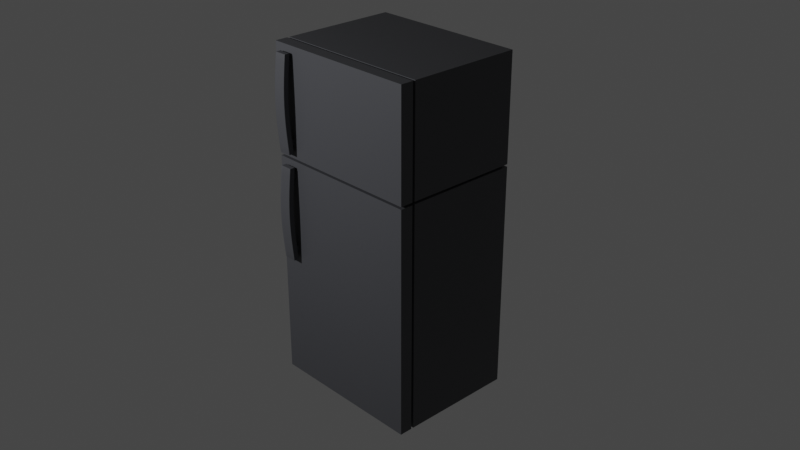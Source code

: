 # Source: kulkas.blend  (saved by Blender 2.90.8; exported with 4.5.12 LTS)
import bpy
from mathutils import Matrix  # noqa: F401  (used for matrix-valued properties, if any)

bpy.ops.wm.read_factory_settings(use_empty=True)
scene = bpy.context.scene
scene.name = 'Scene'

# ---- collections
col_collection = bpy.data.collections.new('Collection'); scene.collection.children.link(col_collection)

# ---- materials (node trees are filled in below, after node groups)
mat_material = bpy.data.materials.new('Material')
mat_material.alpha_threshold = 0.0
mat_material.use_transparent_shadow = False
mat_material.line_color = (0.0, 0.0, 0.0, 1.0)

# ---- material node trees
mat_material.use_nodes = True; mat_material.node_tree.nodes.clear()
_N = mat_material.node_tree.nodes; _L = mat_material.node_tree.links
n0 = _N.new('ShaderNodeOutputMaterial'); n0.name = 'Material Output'; n0.location = (300, 300)
n1 = _N.new('ShaderNodeBsdfPrincipled'); n1.name = 'Principled BSDF'; n1.location = (10, 300)
n1.distribution = 'GGX'
n1.subsurface_method = 'BURLEY'
n1.inputs[0].default_value = (0.06125, 0.06301, 0.07036, 1.0)
n1.inputs[2].default_value = 0.4
n1.inputs[3].default_value = 1.45
n1.inputs[27].default_value = (0.0, 0.0, 0.0, 1.0)
n1.inputs[28].default_value = 1.0
_L.new(n1.outputs[0], n0.inputs[0])
n0.is_active_output = True

# ---- world
world_world = bpy.data.worlds.new('World'); scene.world = world_world
world_world.use_nodes = True; world_world.node_tree.nodes.clear()
_N = world_world.node_tree.nodes; _L = world_world.node_tree.links
n0 = _N.new('ShaderNodeOutputWorld'); n0.name = 'World Output'; n0.location = (300, 300)
n1 = _N.new('ShaderNodeBackground'); n1.name = 'Background'; n1.location = (10, 300)
n1.inputs[0].default_value = (0.05088, 0.05088, 0.05088, 1.0)
_L.new(n1.outputs[0], n0.inputs[0])
n0.is_active_output = True
world_world.color = (0.05088, 0.05088, 0.05088)
world_world.use_sun_shadow = False
world_world.sun_shadow_jitter_overblur = 0.0

# ---- cameras
cam_camera = bpy.data.cameras.new('Camera')
cam_camera.clip_end = 100.0
cam_camera.ortho_scale = 7.314

# ---- lights
light_light = bpy.data.lights.new('Light', 'POINT')
light_light.transmission_factor = 0.0
light_light.energy = 1000.0
light_light.shadow_soft_size = 0.1
light_light.shadow_maximum_resolution = 0.006
light_light.use_absolute_resolution = True

# ---- meshes
me_cube = bpy.data.meshes.new('Cube')
me_cube.from_pydata([(1.0, 1.0, 1.0), (1.0, 1.0, -1.0), (0.938, -1.0, 0.938), (0.938, -1.0, -0.938), (-1.0, 1.0, 1.0), (-1.0, 1.0, -1.0), (-0.938, -1.0, 0.938), (-0.938, -1.0, -0.938), (-1.0, -1.0, -1.0), (-1.0, -1.0, 1.0), (1.0, -1.0, 1.0), (1.0, -1.0, -1.0), (-0.938, -1.056, -0.938), (-0.938, -1.056, 0.938), (0.938, -1.056, 0.938), (0.938, -1.056, -0.938)], [], [(0, 4, 9, 10), (2, 6, 13, 14), (8, 9, 4, 5), (5, 1, 11, 8), (1, 0, 10, 11), (5, 4, 0, 1), (7, 6, 9, 8), (2, 3, 11, 10), (6, 2, 10, 9), (3, 7, 8, 11), (15, 14, 13, 12), (6, 7, 12, 13), (7, 3, 15, 12), (3, 2, 14, 15)])
_uv = me_cube.uv_layers.new(name='UVMap')
_uv.uv.foreach_set('vector', [0.625, 0.5, 0.875, 0.5, 0.875, 0.75, 0.625, 0.75, 0.6173, 0.7577, 0.6173, 0.9923, 0.6173, 0.9923, 0.6173, 0.7577, 0.375, 0.0, 0.625, 0.0, 0.625, 0.25, 0.375, 0.25, 0.125, 0.5, 0.375, 0.5, 0.375, 0.75, 0.125, 0.75, 0.375, 0.5, 0.625, 0.5, 0.625, 0.75, 0.375, 0.75, 0.375, 0.25, 0.625, 0.25, 0.625, 0.5, 0.375, 0.5, 0.3827, 0.9923, 0.6173, 0.9923, 0.625, 1.0, 0.375, 1.0, 0.6173, 0.7577, 0.3827, 0.7577, 0.375, 0.75, 0.625, 0.75, 0.6173, 0.9923, 0.6173, 0.7577, 0.625, 0.75, 0.625, 1.0, 0.3827, 0.7577, 0.3827, 0.9923, 0.375, 1.0, 0.375, 0.75, 0.3827, 0.7577, 0.6173, 0.7577, 0.6173, 0.9923, 0.3827, 0.9923, 0.6173, 0.9923, 0.3827, 0.9923, 0.3827, 0.9923, 0.6173, 0.9923, 0.3827, 0.9923, 0.3827, 0.7577, 0.3827, 0.7577, 0.3827, 0.9923, 0.3827, 0.7577, 0.6173, 0.7577, 0.6173, 0.7577, 0.3827, 0.7577])
me_cube.materials.append(mat_material)
me_cube.use_remesh_preserve_volume = False
me_cube.use_remesh_preserve_attributes = False
me_cube.use_mirror_vertex_groups = False
me_cube.update()
me_cube_001 = bpy.data.meshes.new('Cube.001')
me_cube_001.from_pydata([(1.0, 1.0, 1.0), (0.952, 0.952, -1.0), (0.9599, -1.0, 0.9599), (0.952, -0.952, -1.0), (-1.0, 1.0, 1.0), (-0.952, 0.952, -1.0), (-0.9599, -1.0, 0.9599), (-0.952, -0.952, -1.0), (-1.0, 1.0, -1.0), (-0.9599, -1.0, -0.9599), (1.0, 1.0, -1.0), (0.9599, -1.0, -0.9599), (-0.952, 0.952, -1.06), (-0.952, -0.952, -1.06), (0.952, 0.952, -1.06), (0.952, -0.952, -1.06), (-1.0, -1.0, -1.0), (-1.0, -1.0, 1.0), (1.0, -1.0, 1.0), (1.0, -1.0, -1.0), (-0.9599, -1.068, -0.9599), (-0.9599, -1.068, 0.9599), (0.9599, -1.068, 0.9599), (0.9599, -1.068, -0.9599)], [], [(0, 4, 17, 18), (2, 6, 21, 22), (16, 17, 4, 8), (3, 7, 13, 15), (10, 0, 18, 19), (8, 4, 0, 10), (5, 7, 16, 8), (1, 5, 8, 10), (7, 3, 19, 16), (3, 1, 10, 19), (12, 14, 15, 13), (7, 5, 12, 13), (1, 3, 15, 14), (5, 1, 14, 12), (9, 6, 17, 16), (2, 11, 19, 18), (6, 2, 18, 17), (11, 9, 16, 19), (23, 22, 21, 20), (6, 9, 20, 21), (9, 11, 23, 20), (11, 2, 22, 23)])
_uv = me_cube_001.uv_layers.new(name='UVMap')
_uv.uv.foreach_set('vector', [0.625, 0.5, 0.875, 0.5, 0.875, 0.75, 0.625, 0.75, 0.62, 0.755, 0.62, 0.995, 0.62, 0.995, 0.62, 0.755, 0.375, 0.0, 0.625, 0.0, 0.625, 0.25, 0.375, 0.25, 0.369, 0.744, 0.131, 0.744, 0.131, 0.744, 0.369, 0.744, 0.375, 0.5, 0.625, 0.5, 0.625, 0.75, 0.375, 0.75, 0.375, 0.25, 0.625, 0.25, 0.625, 0.5, 0.375, 0.5, 0.131, 0.506, 0.131, 0.744, 0.125, 0.75, 0.125, 0.5, 0.369, 0.506, 0.131, 0.506, 0.125, 0.5, 0.375, 0.5, 0.131, 0.744, 0.369, 0.744, 0.375, 0.75, 0.125, 0.75, 0.369, 0.744, 0.369, 0.506, 0.375, 0.5, 0.375, 0.75, 0.131, 0.506, 0.369, 0.506, 0.369, 0.744, 0.131, 0.744, 0.131, 0.744, 0.131, 0.506, 0.131, 0.506, 0.131, 0.744, 0.369, 0.506, 0.369, 0.744, 0.369, 0.744, 0.369, 0.506, 0.131, 0.506, 0.369, 0.506, 0.369, 0.506, 0.131, 0.506, 0.38, 0.995, 0.62, 0.995, 0.625, 1.0, 0.375, 1.0, 0.62, 0.755, 0.38, 0.755, 0.375, 0.75, 0.625, 0.75, 0.62, 0.995, 0.62, 0.755, 0.625, 0.75, 0.625, 1.0, 0.38, 0.755, 0.38, 0.995, 0.375, 1.0, 0.375, 0.75, 0.38, 0.755, 0.62, 0.755, 0.62, 0.995, 0.38, 0.995, 0.62, 0.995, 0.38, 0.995, 0.38, 0.995, 0.62, 0.995, 0.38, 0.995, 0.38, 0.755, 0.38, 0.755, 0.38, 0.995, 0.38, 0.755, 0.62, 0.755, 0.62, 0.755, 0.38, 0.755])
me_cube_001.materials.append(mat_material)
me_cube_001.use_remesh_preserve_volume = False
me_cube_001.use_remesh_preserve_attributes = False
me_cube_001.use_mirror_vertex_groups = False
me_cube_001.update()
me_cube_002 = bpy.data.meshes.new('Cube.002')
me_cube_002.from_pydata([(1.0, 1.0, 1.0), (1.0, 1.0, -1.0), (1.0, -1.0, 1.0), (1.0, -1.0, -1.0), (-1.0, 1.0, 1.0), (-1.0, 1.0, -1.0), (-1.0, -1.0, 1.0), (-1.0, -1.0, -1.0)], [], [(0, 4, 6, 2), (3, 2, 6, 7), (7, 6, 4, 5), (5, 1, 3, 7), (1, 0, 2, 3), (5, 4, 0, 1)])
_uv = me_cube_002.uv_layers.new(name='UVMap')
_uv.uv.foreach_set('vector', [0.625, 0.5, 0.875, 0.5, 0.875, 0.75, 0.625, 0.75, 0.375, 0.75, 0.625, 0.75, 0.625, 1.0, 0.375, 1.0, 0.375, 0.0, 0.625, 0.0, 0.625, 0.25, 0.375, 0.25, 0.125, 0.5, 0.375, 0.5, 0.375, 0.75, 0.125, 0.75, 0.375, 0.5, 0.625, 0.5, 0.625, 0.75, 0.375, 0.75, 0.375, 0.25, 0.625, 0.25, 0.625, 0.5, 0.375, 0.5])
me_cube_002.materials.append(mat_material)
me_cube_002.use_remesh_preserve_volume = False
me_cube_002.use_remesh_preserve_attributes = False
me_cube_002.use_mirror_vertex_groups = False
me_cube_002.update()
me_cube_003 = bpy.data.meshes.new('Cube.003')
me_cube_003.from_pydata([(1.0, 1.0, 1.0), (1.0, 1.0, -1.0), (1.0, -1.0, 1.0), (1.0, -1.0, -1.0), (-1.0, 1.0, 1.0), (-1.0, 1.0, -1.0), (-1.0, -1.0, 1.0), (-1.0, -1.0, -1.0)], [], [(0, 4, 6, 2), (3, 2, 6, 7), (7, 6, 4, 5), (5, 1, 3, 7), (1, 0, 2, 3), (5, 4, 0, 1)])
_uv = me_cube_003.uv_layers.new(name='UVMap')
_uv.uv.foreach_set('vector', [0.625, 0.5, 0.875, 0.5, 0.875, 0.75, 0.625, 0.75, 0.375, 0.75, 0.625, 0.75, 0.625, 1.0, 0.375, 1.0, 0.375, 0.0, 0.625, 0.0, 0.625, 0.25, 0.375, 0.25, 0.125, 0.5, 0.375, 0.5, 0.375, 0.75, 0.125, 0.75, 0.375, 0.5, 0.625, 0.5, 0.625, 0.75, 0.375, 0.75, 0.375, 0.25, 0.625, 0.25, 0.625, 0.5, 0.375, 0.5])
me_cube_003.materials.append(mat_material)
me_cube_003.use_remesh_preserve_volume = False
me_cube_003.use_remesh_preserve_attributes = False
me_cube_003.use_mirror_vertex_groups = False
me_cube_003.update()
me_cube_004 = bpy.data.meshes.new('Cube.004')
me_cube_004.from_pydata([(-1.0, -1.923, -0.9993), (-1.0, -1.945, 1.001), (-1.0, 0.07283, -0.9993), (-1.0, 0.05064, 1.001), (1.0, -1.923, -0.9993), (1.0, -1.945, 1.001), (1.0, 0.07283, -0.9993), (1.0, 0.05064, 1.001), (-1.0, -2.226, 0.8599), (-1.0, -0.2299, 0.8599), (1.0, -0.2299, 0.8599), (1.0, -2.226, 0.8599), (-1.0, -0.4359, 0.7494), (1.0, -0.4359, 0.7494), (1.0, -2.433, 0.7494), (-1.0, -2.433, 0.7494), (-1.0, -0.2423, -0.8386), (1.0, -0.2423, -0.8386), (1.0, -2.238, -0.8386), (-1.0, -2.238, -0.8386), (-1.0, -2.433, -0.7325), (-1.0, -0.4359, -0.7325), (1.0, -0.4359, -0.7325), (1.0, -2.433, -0.7325), (-0.6389, 0.07283, -0.9993), (-0.6389, 0.05064, 1.001), (-0.6389, -1.923, -0.9993), (-0.6389, -1.945, 1.001), (-0.6389, -2.226, 0.8599), (-0.6389, -0.2299, 0.8599), (-0.6389, -0.4359, 0.7494), (-0.6389, -2.433, 0.7494), (-0.6389, -2.238, -0.8386), (-0.6389, -0.2423, -0.8386), (-0.6389, -2.433, -0.7325), (-0.6389, -0.4359, -0.7325), (0.6722, 0.05064, 1.001), (0.6722, -1.923, -0.9993), (0.6722, -0.2299, 0.8599), (0.6722, -0.4359, 0.7494), (0.6722, -0.2423, -0.8386), (0.6722, -0.4359, -0.7325), (0.6722, 0.07283, -0.9993), (0.6722, -1.945, 1.001), (0.6722, -2.226, 0.8599), (0.6722, -2.433, 0.7494), (0.6722, -2.238, -0.8386), (0.6722, -2.433, -0.7325), (-0.6389, 2.994, -0.733), (-0.6389, 3.186, -0.839), (-0.6389, 3.198, 0.8595), (-0.6389, 2.994, 0.7489), (0.6722, 3.198, 0.8595), (0.6722, 2.994, 0.7489), (0.6722, 3.186, -0.839), (0.6722, 2.994, -0.733), (-1.0, -2.758, 0.5531), (-1.0, -2.758, -0.5321), (-1.0, -2.988, 0.3741), (-1.0, -3.139, 0.1945), (-1.0, -3.193, 0.01413), (-1.0, -3.139, -0.1673), (-1.0, -2.988, -0.3494), (-1.0, -0.7582, -0.5321), (-1.0, -0.7582, 0.5531), (-1.0, -0.9878, -0.3494), (-1.0, -1.139, -0.1673), (-1.0, -1.193, 0.01413), (-1.0, -1.139, 0.1945), (-1.0, -0.9878, 0.3741), (1.0, -0.7582, -0.5321), (1.0, -0.7582, 0.5531), (1.0, -0.9878, -0.3494), (1.0, -1.139, -0.1673), (1.0, -1.193, 0.01413), (1.0, -1.139, 0.1945), (1.0, -0.9878, 0.3741), (1.0, -2.758, -0.5321), (1.0, -2.758, 0.5531), (1.0, -2.988, -0.3494), (1.0, -3.139, -0.1673), (1.0, -3.193, 0.01413), (1.0, -3.139, 0.1945), (1.0, -2.988, 0.3741), (-0.6389, -2.758, 0.5531), (-0.6389, -2.758, -0.5321), (-0.6389, -2.988, 0.3741), (-0.6389, -3.139, 0.1945), (-0.6389, -3.193, 0.01413), (-0.6389, -3.139, -0.1673), (-0.6389, -2.988, -0.3494), (-0.6389, -0.7582, -0.5321), (-0.6389, -0.7582, 0.5531), (-0.6389, -0.9878, -0.3494), (-0.6389, -1.139, -0.1673), (-0.6389, -1.193, 0.01413), (-0.6389, -1.139, 0.1945), (-0.6389, -0.9878, 0.3741), (0.6722, -2.758, 0.5531), (0.6722, -2.758, -0.5321), (0.6722, -2.988, 0.3741), (0.6722, -3.139, 0.1945), (0.6722, -3.193, 0.01413), (0.6722, -3.139, -0.1673), (0.6722, -2.988, -0.3494), (0.6722, -0.7582, 0.5531), (0.6722, -0.7582, -0.5321), (0.6722, -0.9878, 0.3741), (0.6722, -1.139, 0.1945), (0.6722, -1.193, 0.01413), (0.6722, -1.139, -0.1673), (0.6722, -0.9878, -0.3494), (0.9063, 0.05064, 1.001), (0.9063, -1.923, -0.9993), (0.9063, -0.2299, 0.8599), (0.9063, -0.4359, 0.7494), (0.9063, -0.2423, -0.8386), (0.9063, -0.4359, -0.7325), (0.9063, 0.07283, -0.9993), (0.9063, -1.945, 1.001), (0.9063, -2.226, 0.8599), (0.9063, -2.433, 0.7494), (0.9063, -2.238, -0.8386), (0.9063, -2.433, -0.7325), (0.9063, -2.758, 0.5531), (0.9063, -2.988, 0.3741), (0.9063, -3.139, 0.1945), (0.9063, -3.193, 0.01413), (0.9063, -3.139, -0.1673), (0.9063, -2.988, -0.3494), (0.9063, -2.758, -0.5321), (0.9063, -0.7582, 0.5531), (0.9063, -0.9878, 0.3741), (0.9063, -1.139, 0.1945), (0.9063, -1.193, 0.01413), (0.9063, -1.139, -0.1673), (0.9063, -0.9878, -0.3494), (0.9063, -0.7582, -0.5321), (-0.9484, 0.07283, -0.9993), (-0.9484, -1.945, 1.001), (-0.9484, -2.226, 0.8599), (-0.9484, -2.433, 0.7494), (-0.9484, -2.238, -0.8386), (-0.9484, -2.433, -0.7325), (-0.9484, 0.05064, 1.001), (-0.9484, -1.923, -0.9993), (-0.9484, -0.2299, 0.8599), (-0.9484, -0.4359, 0.7494), (-0.9484, -0.2423, -0.8386), (-0.9484, -0.4359, -0.7325), (-0.9484, -0.7582, 0.5531), (-0.9484, -0.9878, 0.3741), (-0.9484, -1.139, 0.1945), (-0.9484, -1.193, 0.01413), (-0.9484, -1.139, -0.1673), (-0.9484, -0.9878, -0.3494), (-0.9484, -0.7582, -0.5321), (-0.9484, -2.758, 0.5531), (-0.9484, -2.988, 0.3741), (-0.9484, -3.139, 0.1945), (-0.9484, -3.193, 0.01413), (-0.9484, -3.139, -0.1673), (-0.9484, -2.988, -0.3494), (-0.9484, -2.758, -0.5321), (-1.0, -1.678, -0.9993), (-1.0, -1.7, 1.001), (1.0, -1.678, -0.9993), (1.0, -1.7, 1.001), (1.0, -1.98, 0.8599), (-1.0, -1.98, 0.8599), (-1.0, -2.188, 0.7494), (1.0, -2.188, 0.7494), (1.0, -1.993, -0.8386), (-1.0, -1.993, -0.8386), (1.0, -2.188, -0.7325), (-1.0, -2.188, -0.7325), (-0.6389, -1.7, 1.001), (-0.6389, -1.678, -0.9993), (0.6722, -1.7, 1.001), (0.6722, -1.678, -0.9993), (1.0, -2.512, 0.5531), (1.0, -2.742, 0.3741), (1.0, -2.893, 0.1945), (1.0, -2.947, 0.01413), (1.0, -2.893, -0.1673), (1.0, -2.742, -0.3494), (1.0, -2.512, -0.5321), (-1.0, -2.512, 0.5531), (-1.0, -2.742, 0.3741), (-1.0, -2.893, 0.1945), (-1.0, -2.947, 0.01413), (-1.0, -2.893, -0.1673), (-1.0, -2.742, -0.3494), (-1.0, -2.512, -0.5321), (0.9063, -1.7, 1.001), (0.9063, -1.678, -0.9993), (-0.9484, -1.678, -0.9993), (-0.9484, -1.7, 1.001), (-1.0, -0.2291, 1.001), (1.0, -0.2069, -0.9993), (-1.0, -0.5096, 0.8599), (-1.0, -0.7158, 0.7494), (-1.0, -0.522, -0.8386), (-1.0, -0.7158, -0.7325), (1.0, -1.268, 0.3741), (1.0, -1.419, 0.1945), (1.0, -1.473, 0.01413), (1.0, -1.419, -0.1673), (1.0, -1.268, -0.3494), (1.0, -1.038, -0.5321), (-1.0, -1.038, 0.5531), (-1.0, -0.2069, -0.9993), (1.0, -0.2291, 1.001), (1.0, -0.5096, 0.8599), (1.0, -0.7158, 0.7494), (1.0, -0.522, -0.8386), (1.0, -0.7158, -0.7325), (-0.6389, -0.2291, 1.001), (-0.6389, -0.2069, -0.9993), (0.6722, -0.2291, 1.001), (0.6722, -0.2069, -0.9993), (1.0, -1.038, 0.5531), (-1.0, -1.268, 0.3741), (-1.0, -1.419, 0.1945), (-1.0, -1.473, 0.01413), (-1.0, -1.419, -0.1673), (-1.0, -1.268, -0.3494), (-1.0, -1.038, -0.5321), (0.9063, -0.2291, 1.001), (0.9063, -0.2069, -0.9993), (-0.9484, -0.2069, -0.9993), (-0.9484, -0.2291, 1.001), (-0.6389, 0.9134, 0.7492), (0.6722, 0.9134, 0.7492), (0.6722, 1.119, 0.8597), (-0.6389, 1.119, 0.8597), (0.6722, -0.3549, 0.7494), (0.6722, -0.1489, 0.8599), (-0.6389, -0.1489, 0.8599), (-0.6389, -0.3549, 0.7494), (-0.6389, 1.974, -0.7329), (-0.6389, 2.167, -0.8389), (0.6722, 2.167, -0.8389), (0.6722, 1.974, -0.7329), (-0.6389, -0.1772, -0.8386), (0.6722, -0.1772, -0.8386), (0.6722, -0.3707, -0.7326), (-0.6389, -0.3707, -0.7326)], [], [(200, 198, 3, 9), (114, 112, 7, 10), (168, 167, 5, 11), (140, 139, 1, 8), (195, 166, 4, 113), (197, 165, 1, 139), (141, 140, 8, 15), (171, 168, 11, 14), (115, 114, 10, 13), (201, 200, 9, 12), (143, 163, 57, 20), (123, 130, 99, 47), (174, 186, 77, 23), (203, 227, 63, 21), (145, 142, 19, 0), (166, 172, 18, 4), (118, 116, 17, 6), (211, 202, 16, 2), (142, 143, 20, 19), (172, 174, 23, 18), (116, 117, 22, 17), (202, 203, 21, 16), (148, 149, 35, 33), (46, 47, 34, 32), (138, 148, 33, 24), (37, 46, 32, 26), (35, 91, 106, 41), (117, 137, 70, 22), (147, 146, 29, 30), (45, 44, 28, 31), (178, 176, 27, 43), (196, 177, 26, 145), (44, 43, 27, 28), (146, 144, 25, 29), (120, 119, 43, 44), (194, 178, 43, 119), (121, 120, 44, 45), (47, 99, 85, 34), (113, 122, 46, 37), (122, 123, 47, 46), (234, 233, 53, 52), (24, 33, 40, 42), (233, 232, 51, 53), (177, 179, 37, 26), (29, 25, 36, 38), (49, 48, 55, 54), (51, 50, 52, 53), (241, 240, 48, 49), (242, 241, 49, 54), (235, 234, 52, 50), (243, 242, 54, 55), (240, 243, 55, 48), (232, 235, 50, 51), (92, 30, 39, 105), (124, 121, 45, 98), (150, 147, 30, 92), (98, 45, 31, 84), (149, 156, 91, 35), (131, 115, 13, 71), (180, 171, 14, 78), (210, 201, 12, 64), (92, 105, 107, 97), (97, 107, 108, 96), (96, 108, 109, 95), (95, 109, 110, 94), (94, 110, 111, 93), (93, 111, 106, 91), (124, 98, 100, 125), (125, 100, 101, 126), (126, 101, 102, 127), (127, 102, 103, 128), (128, 103, 104, 129), (129, 104, 99, 130), (150, 92, 97, 151), (151, 97, 96, 152), (152, 96, 95, 153), (153, 95, 94, 154), (154, 94, 93, 155), (155, 93, 91, 156), (98, 84, 86, 100), (100, 86, 87, 101), (101, 87, 88, 102), (102, 88, 89, 103), (103, 89, 90, 104), (104, 90, 85, 99), (157, 56, 58, 158), (158, 58, 59, 159), (159, 59, 60, 160), (160, 60, 61, 161), (161, 61, 62, 162), (162, 62, 57, 163), (180, 78, 83, 181), (181, 83, 82, 182), (182, 82, 81, 183), (183, 81, 80, 184), (184, 80, 79, 185), (185, 79, 77, 186), (131, 71, 76, 132), (132, 76, 75, 133), (133, 75, 74, 134), (134, 74, 73, 135), (135, 73, 72, 136), (136, 72, 70, 137), (210, 64, 69, 222), (222, 69, 68, 223), (223, 68, 67, 224), (224, 67, 66, 225), (225, 66, 65, 226), (226, 65, 63, 227), (157, 141, 15, 56), (111, 136, 137, 106), (110, 135, 136, 111), (109, 134, 135, 110), (108, 133, 134, 109), (107, 132, 133, 108), (105, 131, 132, 107), (79, 129, 130, 77), (80, 128, 129, 79), (81, 127, 128, 80), (82, 126, 127, 81), (83, 125, 126, 82), (78, 124, 125, 83), (105, 39, 115, 131), (78, 14, 121, 124), (18, 23, 123, 122), (4, 18, 122, 113), (14, 11, 120, 121), (167, 194, 119, 5), (11, 5, 119, 120), (41, 106, 137, 117), (40, 41, 117, 116), (42, 40, 116, 118), (23, 77, 130, 123), (39, 38, 114, 115), (179, 195, 113, 37), (38, 36, 112, 114), (84, 31, 141, 157), (90, 162, 163, 85), (89, 161, 162, 90), (88, 160, 161, 89), (87, 159, 160, 88), (86, 158, 159, 87), (84, 157, 158, 86), (65, 155, 156, 63), (66, 154, 155, 65), (67, 153, 154, 66), (68, 152, 153, 67), (69, 151, 152, 68), (64, 150, 151, 69), (21, 63, 156, 149), (64, 12, 147, 150), (9, 3, 144, 146), (164, 196, 145, 0), (12, 9, 146, 147), (2, 16, 148, 138), (16, 21, 149, 148), (32, 34, 143, 142), (26, 32, 142, 145), (34, 85, 163, 143), (31, 28, 140, 141), (176, 197, 139, 27), (28, 27, 139, 140), (217, 231, 197, 176), (211, 230, 196, 164), (220, 229, 195, 179), (212, 228, 194, 167), (62, 192, 193, 57), (61, 191, 192, 62), (60, 190, 191, 61), (59, 189, 190, 60), (58, 188, 189, 59), (56, 187, 188, 58), (208, 185, 186, 209), (207, 184, 185, 208), (206, 183, 184, 207), (205, 182, 183, 206), (204, 181, 182, 205), (221, 180, 181, 204), (56, 15, 170, 187), (221, 214, 171, 180), (218, 220, 179, 177), (228, 219, 178, 194), (230, 218, 177, 196), (219, 217, 176, 178), (19, 20, 175, 173), (215, 216, 174, 172), (0, 19, 173, 164), (199, 215, 172, 166), (20, 57, 193, 175), (216, 209, 186, 174), (15, 8, 169, 170), (214, 213, 168, 171), (231, 198, 165, 197), (229, 199, 166, 195), (213, 212, 167, 168), (8, 1, 165, 169), (10, 7, 212, 213), (118, 6, 199, 229), (144, 3, 198, 231), (13, 10, 213, 214), (22, 70, 209, 216), (6, 17, 215, 199), (17, 22, 216, 215), (36, 25, 217, 219), (138, 24, 218, 230), (112, 36, 219, 228), (24, 42, 220, 218), (71, 13, 214, 221), (71, 221, 204, 76), (76, 204, 205, 75), (75, 205, 206, 74), (74, 206, 207, 73), (73, 207, 208, 72), (72, 208, 209, 70), (7, 112, 228, 212), (42, 118, 229, 220), (2, 138, 230, 211), (25, 144, 231, 217), (192, 226, 227, 193), (191, 225, 226, 192), (190, 224, 225, 191), (189, 223, 224, 190), (188, 222, 223, 189), (187, 210, 222, 188), (187, 170, 201, 210), (173, 175, 203, 202), (164, 173, 202, 211), (175, 193, 227, 203), (170, 169, 200, 201), (169, 165, 198, 200), (239, 238, 235, 232), (238, 237, 234, 235), (236, 239, 232, 233), (237, 236, 233, 234), (38, 39, 236, 237), (39, 30, 239, 236), (29, 38, 237, 238), (30, 29, 238, 239), (247, 246, 243, 240), (246, 245, 242, 243), (245, 244, 241, 242), (244, 247, 240, 241), (33, 35, 247, 244), (40, 33, 244, 245), (41, 40, 245, 246), (35, 41, 246, 247)])
me_cube_004.polygons.foreach_set('use_smooth', [True] * 246)
_uv = me_cube_004.uv_layers.new(name='UVMap')
_uv.uv.foreach_set('vector', [0.6073, 0.215, 0.625, 0.215, 0.625, 0.25, 0.6073, 0.25, 0.6073, 0.4883, 0.625, 0.4883, 0.625, 0.5, 0.6073, 0.5, 0.6073, 0.7192, 0.625, 0.7192, 0.625, 0.75, 0.6073, 0.75, 0.6073, 0.9936, 0.625, 0.9936, 0.625, 1.0, 0.6073, 1.0, 0.3633, 0.7192, 0.375, 0.7192, 0.375, 0.75, 0.3633, 0.75, 0.8686, 0.7192, 0.875, 0.7192, 0.875, 0.75, 0.8686, 0.75, 0.5933, 0.9936, 0.6073, 0.9936, 0.6073, 1.0, 0.5933, 1.0, 0.5933, 0.7192, 0.6073, 0.7192, 0.6073, 0.75, 0.5933, 0.75, 0.5933, 0.4883, 0.6073, 0.4883, 0.6073, 0.5, 0.5933, 0.5, 0.5933, 0.215, 0.6073, 0.215, 0.6073, 0.25, 0.5933, 0.25, 0.4081, 0.9936, 0.4329, 0.9936, 0.4329, 1.0, 0.4081, 1.0, 0.4081, 0.7617, 0.4329, 0.7617, 0.4329, 0.791, 0.4081, 0.791, 0.4081, 0.7192, 0.4329, 0.7192, 0.4329, 0.75, 0.4081, 0.75, 0.4081, 0.215, 0.4329, 0.215, 0.4329, 0.25, 0.4081, 0.25, 0.375, 0.9936, 0.3949, 0.9936, 0.3949, 1.0, 0.375, 1.0, 0.375, 0.7192, 0.3949, 0.7192, 0.3949, 0.75, 0.375, 0.75, 0.375, 0.4883, 0.3949, 0.4883, 0.3949, 0.5, 0.375, 0.5, 0.375, 0.215, 0.3949, 0.215, 0.3949, 0.25, 0.375, 0.25, 0.3949, 0.9936, 0.4081, 0.9936, 0.4081, 1.0, 0.3949, 1.0, 0.3949, 0.7192, 0.4081, 0.7192, 0.4081, 0.75, 0.3949, 0.75, 0.3949, 0.4883, 0.4081, 0.4883, 0.4081, 0.5, 0.3949, 0.5, 0.3949, 0.215, 0.4081, 0.215, 0.4081, 0.25, 0.3949, 0.25, 0.3949, 0.2564, 0.4081, 0.2564, 0.4081, 0.2951, 0.3949, 0.2951, 0.3949, 0.791, 0.4081, 0.791, 0.4081, 0.9549, 0.3949, 0.9549, 0.375, 0.2564, 0.3949, 0.2564, 0.3949, 0.2951, 0.375, 0.2951, 0.375, 0.791, 0.3949, 0.791, 0.3949, 0.9549, 0.375, 0.9549, 0.4081, 0.2951, 0.4329, 0.2951, 0.4329, 0.459, 0.4081, 0.459, 0.4081, 0.4883, 0.4329, 0.4883, 0.4329, 0.5, 0.4081, 0.5, 0.5933, 0.2564, 0.6073, 0.2564, 0.6073, 0.2951, 0.5933, 0.2951, 0.5933, 0.791, 0.6073, 0.791, 0.6073, 0.9549, 0.5933, 0.9549, 0.666, 0.7192, 0.8299, 0.7192, 0.8299, 0.75, 0.666, 0.75, 0.1314, 0.7192, 0.1701, 0.7192, 0.1701, 0.75, 0.1314, 0.75, 0.6073, 0.791, 0.625, 0.791, 0.625, 0.9549, 0.6073, 0.9549, 0.6073, 0.2564, 0.625, 0.2564, 0.625, 0.2951, 0.6073, 0.2951, 0.6073, 0.7617, 0.625, 0.7617, 0.625, 0.791, 0.6073, 0.791, 0.6367, 0.7192, 0.666, 0.7192, 0.666, 0.75, 0.6367, 0.75, 0.5933, 0.7617, 0.6073, 0.7617, 0.6073, 0.791, 0.5933, 0.791, 0.4081, 0.791, 0.4329, 0.791, 0.4329, 0.9549, 0.4081, 0.9549, 0.375, 0.7617, 0.3949, 0.7617, 0.3949, 0.791, 0.375, 0.791, 0.3949, 0.7617, 0.4081, 0.7617, 0.4081, 0.791, 0.3949, 0.791, 0.6073, 0.459, 0.5933, 0.459, 0.5933, 0.459, 0.6073, 0.459, 0.375, 0.2951, 0.3949, 0.2951, 0.3949, 0.459, 0.375, 0.459, 0.5933, 0.459, 0.5933, 0.2951, 0.5933, 0.2951, 0.5933, 0.459, 0.1701, 0.7192, 0.334, 0.7192, 0.334, 0.75, 0.1701, 0.75, 0.6073, 0.2951, 0.625, 0.2951, 0.625, 0.459, 0.6073, 0.459, 0.3949, 0.2951, 0.4081, 0.2951, 0.4081, 0.459, 0.3949, 0.459, 0.5933, 0.2951, 0.6073, 0.2951, 0.6073, 0.459, 0.5933, 0.459, 0.3949, 0.2951, 0.4081, 0.2951, 0.4081, 0.2951, 0.3949, 0.2951, 0.3949, 0.459, 0.3949, 0.2951, 0.3949, 0.2951, 0.3949, 0.459, 0.6073, 0.2951, 0.6073, 0.459, 0.6073, 0.459, 0.6073, 0.2951, 0.4081, 0.459, 0.3949, 0.459, 0.3949, 0.459, 0.4081, 0.459, 0.4081, 0.2951, 0.4081, 0.459, 0.4081, 0.459, 0.4081, 0.2951, 0.5933, 0.2951, 0.6073, 0.2951, 0.6073, 0.2951, 0.5933, 0.2951, 0.5685, 0.2951, 0.5933, 0.2951, 0.5933, 0.459, 0.5685, 0.459, 0.5685, 0.7617, 0.5933, 0.7617, 0.5933, 0.791, 0.5685, 0.791, 0.5685, 0.2564, 0.5933, 0.2564, 0.5933, 0.2951, 0.5685, 0.2951, 0.5685, 0.791, 0.5933, 0.791, 0.5933, 0.9549, 0.5685, 0.9549, 0.4081, 0.2564, 0.4329, 0.2564, 0.4329, 0.2951, 0.4081, 0.2951, 0.5685, 0.4883, 0.5933, 0.4883, 0.5933, 0.5, 0.5685, 0.5, 0.5685, 0.7192, 0.5933, 0.7192, 0.5933, 0.75, 0.5685, 0.75, 0.5685, 0.215, 0.5933, 0.215, 0.5933, 0.25, 0.5685, 0.25, 0.5685, 0.2951, 0.5685, 0.459, 0.5459, 0.459, 0.5459, 0.2951, 0.5459, 0.2951, 0.5459, 0.459, 0.5233, 0.459, 0.5233, 0.2951, 0.5233, 0.2951, 0.5233, 0.459, 0.5007, 0.459, 0.5007, 0.2951, 0.5007, 0.2951, 0.5007, 0.459, 0.4781, 0.459, 0.4781, 0.2951, 0.4781, 0.2951, 0.4781, 0.459, 0.4555, 0.459, 0.4555, 0.2951, 0.4555, 0.2951, 0.4555, 0.459, 0.4329, 0.459, 0.4329, 0.2951, 0.5685, 0.7617, 0.5685, 0.791, 0.5459, 0.791, 0.5459, 0.7617, 0.5459, 0.7617, 0.5459, 0.791, 0.5233, 0.791, 0.5233, 0.7617, 0.5233, 0.7617, 0.5233, 0.791, 0.5007, 0.791, 0.5007, 0.7617, 0.5007, 0.7617, 0.5007, 0.791, 0.4781, 0.791, 0.4781, 0.7617, 0.4781, 0.7617, 0.4781, 0.791, 0.4555, 0.791, 0.4555, 0.7617, 0.4555, 0.7617, 0.4555, 0.791, 0.4329, 0.791, 0.4329, 0.7617, 0.5685, 0.2564, 0.5685, 0.2951, 0.5459, 0.2951, 0.5459, 0.2564, 0.5459, 0.2564, 0.5459, 0.2951, 0.5233, 0.2951, 0.5233, 0.2564, 0.5233, 0.2564, 0.5233, 0.2951, 0.5007, 0.2951, 0.5007, 0.2564, 0.5007, 0.2564, 0.5007, 0.2951, 0.4781, 0.2951, 0.4781, 0.2564, 0.4781, 0.2564, 0.4781, 0.2951, 0.4555, 0.2951, 0.4555, 0.2564, 0.4555, 0.2564, 0.4555, 0.2951, 0.4329, 0.2951, 0.4329, 0.2564, 0.5685, 0.791, 0.5685, 0.9549, 0.5459, 0.9549, 0.5459, 0.791, 0.5459, 0.791, 0.5459, 0.9549, 0.5233, 0.9549, 0.5233, 0.791, 0.5233, 0.791, 0.5233, 0.9549, 0.5007, 0.9549, 0.5007, 0.791, 0.5007, 0.791, 0.5007, 0.9549, 0.4781, 0.9549, 0.4781, 0.791, 0.4781, 0.791, 0.4781, 0.9549, 0.4555, 0.9549, 0.4555, 0.791, 0.4555, 0.791, 0.4555, 0.9549, 0.4329, 0.9549, 0.4329, 0.791, 0.5685, 0.9936, 0.5685, 1.0, 0.5459, 1.0, 0.5459, 0.9936, 0.5459, 0.9936, 0.5459, 1.0, 0.5233, 1.0, 0.5233, 0.9936, 0.5233, 0.9936, 0.5233, 1.0, 0.5007, 1.0, 0.5007, 0.9936, 0.5007, 0.9936, 0.5007, 1.0, 0.4781, 1.0, 0.4781, 0.9936, 0.4781, 0.9936, 0.4781, 1.0, 0.4555, 1.0, 0.4555, 0.9936, 0.4555, 0.9936, 0.4555, 1.0, 0.4329, 1.0, 0.4329, 0.9936, 0.5685, 0.7192, 0.5685, 0.75, 0.5459, 0.75, 0.5459, 0.7192, 0.5459, 0.7192, 0.5459, 0.75, 0.5233, 0.75, 0.5233, 0.7192, 0.5233, 0.7192, 0.5233, 0.75, 0.5007, 0.75, 0.5007, 0.7192, 0.5007, 0.7192, 0.5007, 0.75, 0.4781, 0.75, 0.4781, 0.7192, 0.4781, 0.7192, 0.4781, 0.75, 0.4555, 0.75, 0.4555, 0.7192, 0.4555, 0.7192, 0.4555, 0.75, 0.4329, 0.75, 0.4329, 0.7192, 0.5685, 0.4883, 0.5685, 0.5, 0.5459, 0.5, 0.5459, 0.4883, 0.5459, 0.4883, 0.5459, 0.5, 0.5233, 0.5, 0.5233, 0.4883, 0.5233, 0.4883, 0.5233, 0.5, 0.5007, 0.5, 0.5007, 0.4883, 0.5007, 0.4883, 0.5007, 0.5, 0.4781, 0.5, 0.4781, 0.4883, 0.4781, 0.4883, 0.4781, 0.5, 0.4555, 0.5, 0.4555, 0.4883, 0.4555, 0.4883, 0.4555, 0.5, 0.4329, 0.5, 0.4329, 0.4883, 0.5685, 0.215, 0.5685, 0.25, 0.5459, 0.25, 0.5459, 0.215, 0.5459, 0.215, 0.5459, 0.25, 0.5233, 0.25, 0.5233, 0.215, 0.5233, 0.215, 0.5233, 0.25, 0.5007, 0.25, 0.5007, 0.215, 0.5007, 0.215, 0.5007, 0.25, 0.4781, 0.25, 0.4781, 0.215, 0.4781, 0.215, 0.4781, 0.25, 0.4555, 0.25, 0.4555, 0.215, 0.4555, 0.215, 0.4555, 0.25, 0.4329, 0.25, 0.4329, 0.215, 0.5685, 0.9936, 0.5933, 0.9936, 0.5933, 1.0, 0.5685, 1.0, 0.4555, 0.459, 0.4555, 0.4883, 0.4329, 0.4883, 0.4329, 0.459, 0.4781, 0.459, 0.4781, 0.4883, 0.4555, 0.4883, 0.4555, 0.459, 0.5007, 0.459, 0.5007, 0.4883, 0.4781, 0.4883, 0.4781, 0.459, 0.5233, 0.459, 0.5233, 0.4883, 0.5007, 0.4883, 0.5007, 0.459, 0.5459, 0.459, 0.5459, 0.4883, 0.5233, 0.4883, 0.5233, 0.459, 0.5685, 0.459, 0.5685, 0.4883, 0.5459, 0.4883, 0.5459, 0.459, 0.4555, 0.75, 0.4555, 0.7617, 0.4329, 0.7617, 0.4329, 0.75, 0.4781, 0.75, 0.4781, 0.7617, 0.4555, 0.7617, 0.4555, 0.75, 0.5007, 0.75, 0.5007, 0.7617, 0.4781, 0.7617, 0.4781, 0.75, 0.5233, 0.75, 0.5233, 0.7617, 0.5007, 0.7617, 0.5007, 0.75, 0.5459, 0.75, 0.5459, 0.7617, 0.5233, 0.7617, 0.5233, 0.75, 0.5685, 0.75, 0.5685, 0.7617, 0.5459, 0.7617, 0.5459, 0.75, 0.5685, 0.459, 0.5933, 0.459, 0.5933, 0.4883, 0.5685, 0.4883, 0.5685, 0.75, 0.5933, 0.75, 0.5933, 0.7617, 0.5685, 0.7617, 0.3949, 0.75, 0.4081, 0.75, 0.4081, 0.7617, 0.3949, 0.7617, 0.375, 0.75, 0.3949, 0.75, 0.3949, 0.7617, 0.375, 0.7617, 0.5933, 0.75, 0.6073, 0.75, 0.6073, 0.7617, 0.5933, 0.7617, 0.625, 0.7192, 0.6367, 0.7192, 0.6367, 0.75, 0.625, 0.75, 0.6073, 0.75, 0.625, 0.75, 0.625, 0.7617, 0.6073, 0.7617, 0.4081, 0.459, 0.4329, 0.459, 0.4329, 0.4883, 0.4081, 0.4883, 0.3949, 0.459, 0.4081, 0.459, 0.4081, 0.4883, 0.3949, 0.4883, 0.375, 0.459, 0.3949, 0.459, 0.3949, 0.4883, 0.375, 0.4883, 0.4081, 0.75, 0.4329, 0.75, 0.4329, 0.7617, 0.4081, 0.7617, 0.5933, 0.459, 0.6073, 0.459, 0.6073, 0.4883, 0.5933, 0.4883, 0.334, 0.7192, 0.3633, 0.7192, 0.3633, 0.75, 0.334, 0.75, 0.6073, 0.459, 0.625, 0.459, 0.625, 0.4883, 0.6073, 0.4883, 0.5685, 0.9549, 0.5933, 0.9549, 0.5933, 0.9936, 0.5685, 0.9936, 0.4555, 0.9549, 0.4555, 0.9936, 0.4329, 0.9936, 0.4329, 0.9549, 0.4781, 0.9549, 0.4781, 0.9936, 0.4555, 0.9936, 0.4555, 0.9549, 0.5007, 0.9549, 0.5007, 0.9936, 0.4781, 0.9936, 0.4781, 0.9549, 0.5233, 0.9549, 0.5233, 0.9936, 0.5007, 0.9936, 0.5007, 0.9549, 0.5459, 0.9549, 0.5459, 0.9936, 0.5233, 0.9936, 0.5233, 0.9549, 0.5685, 0.9549, 0.5685, 0.9936, 0.5459, 0.9936, 0.5459, 0.9549, 0.4555, 0.25, 0.4555, 0.2564, 0.4329, 0.2564, 0.4329, 0.25, 0.4781, 0.25, 0.4781, 0.2564, 0.4555, 0.2564, 0.4555, 0.25, 0.5007, 0.25, 0.5007, 0.2564, 0.4781, 0.2564, 0.4781, 0.25, 0.5233, 0.25, 0.5233, 0.2564, 0.5007, 0.2564, 0.5007, 0.25, 0.5459, 0.25, 0.5459, 0.2564, 0.5233, 0.2564, 0.5233, 0.25, 0.5685, 0.25, 0.5685, 0.2564, 0.5459, 0.2564, 0.5459, 0.25, 0.4081, 0.25, 0.4329, 0.25, 0.4329, 0.2564, 0.4081, 0.2564, 0.5685, 0.25, 0.5933, 0.25, 0.5933, 0.2564, 0.5685, 0.2564, 0.6073, 0.25, 0.625, 0.25, 0.625, 0.2564, 0.6073, 0.2564, 0.125, 0.7192, 0.1314, 0.7192, 0.1314, 0.75, 0.125, 0.75, 0.5933, 0.25, 0.6073, 0.25, 0.6073, 0.2564, 0.5933, 0.2564, 0.375, 0.25, 0.3949, 0.25, 0.3949, 0.2564, 0.375, 0.2564, 0.3949, 0.25, 0.4081, 0.25, 0.4081, 0.2564, 0.3949, 0.2564, 0.3949, 0.9549, 0.4081, 0.9549, 0.4081, 0.9936, 0.3949, 0.9936, 0.375, 0.9549, 0.3949, 0.9549, 0.3949, 0.9936, 0.375, 0.9936, 0.4081, 0.9549, 0.4329, 0.9549, 0.4329, 0.9936, 0.4081, 0.9936, 0.5933, 0.9549, 0.6073, 0.9549, 0.6073, 0.9936, 0.5933, 0.9936, 0.8299, 0.7192, 0.8686, 0.7192, 0.8686, 0.75, 0.8299, 0.75, 0.6073, 0.9549, 0.625, 0.9549, 0.625, 0.9936, 0.6073, 0.9936, 0.8299, 0.535, 0.8686, 0.535, 0.8686, 0.7192, 0.8299, 0.7192, 0.125, 0.535, 0.1314, 0.535, 0.1314, 0.7192, 0.125, 0.7192, 0.334, 0.535, 0.3633, 0.535, 0.3633, 0.7192, 0.334, 0.7192, 0.625, 0.535, 0.6367, 0.535, 0.6367, 0.7192, 0.625, 0.7192, 0.4555, 0.0, 0.4555, 0.03075, 0.4329, 0.03075, 0.4329, 0.0, 0.4781, 0.0, 0.4781, 0.03075, 0.4555, 0.03075, 0.4555, 0.0, 0.5007, 0.0, 0.5007, 0.03075, 0.4781, 0.03075, 0.4781, 0.0, 0.5233, 0.0, 0.5233, 0.03075, 0.5007, 0.03075, 0.5007, 0.0, 0.5459, 0.0, 0.5459, 0.03075, 0.5233, 0.03075, 0.5233, 0.0, 0.5685, 0.0, 0.5685, 0.03075, 0.5459, 0.03075, 0.5459, 0.0, 0.4555, 0.535, 0.4555, 0.7192, 0.4329, 0.7192, 0.4329, 0.535, 0.4781, 0.535, 0.4781, 0.7192, 0.4555, 0.7192, 0.4555, 0.535, 0.5007, 0.535, 0.5007, 0.7192, 0.4781, 0.7192, 0.4781, 0.535, 0.5233, 0.535, 0.5233, 0.7192, 0.5007, 0.7192, 0.5007, 0.535, 0.5459, 0.535, 0.5459, 0.7192, 0.5233, 0.7192, 0.5233, 0.535, 0.5685, 0.535, 0.5685, 0.7192, 0.5459, 0.7192, 0.5459, 0.535, 0.5685, 0.0, 0.5933, 0.0, 0.5933, 0.03075, 0.5685, 0.03075, 0.5685, 0.535, 0.5933, 0.535, 0.5933, 0.7192, 0.5685, 0.7192, 0.1701, 0.535, 0.334, 0.535, 0.334, 0.7192, 0.1701, 0.7192, 0.6367, 0.535, 0.666, 0.535, 0.666, 0.7192, 0.6367, 0.7192, 0.1314, 0.535, 0.1701, 0.535, 0.1701, 0.7192, 0.1314, 0.7192, 0.666, 0.535, 0.8299, 0.535, 0.8299, 0.7192, 0.666, 0.7192, 0.3949, 0.0, 0.4081, 0.0, 0.4081, 0.03075, 0.3949, 0.03075, 0.3949, 0.535, 0.4081, 0.535, 0.4081, 0.7192, 0.3949, 0.7192, 0.375, 0.0, 0.3949, 0.0, 0.3949, 0.03075, 0.375, 0.03075, 0.375, 0.535, 0.3949, 0.535, 0.3949, 0.7192, 0.375, 0.7192, 0.4081, 0.0, 0.4329, 0.0, 0.4329, 0.03075, 0.4081, 0.03075, 0.4081, 0.535, 0.4329, 0.535, 0.4329, 0.7192, 0.4081, 0.7192, 0.5933, 0.0, 0.6073, 0.0, 0.6073, 0.03075, 0.5933, 0.03075, 0.5933, 0.535, 0.6073, 0.535, 0.6073, 0.7192, 0.5933, 0.7192, 0.8686, 0.535, 0.875, 0.535, 0.875, 0.7192, 0.8686, 0.7192, 0.3633, 0.535, 0.375, 0.535, 0.375, 0.7192, 0.3633, 0.7192, 0.6073, 0.535, 0.625, 0.535, 0.625, 0.7192, 0.6073, 0.7192, 0.6073, 0.0, 0.625, 0.0, 0.625, 0.03075, 0.6073, 0.03075, 0.6073, 0.5, 0.625, 0.5, 0.625, 0.535, 0.6073, 0.535, 0.3633, 0.5, 0.375, 0.5, 0.375, 0.535, 0.3633, 0.535, 0.8686, 0.5, 0.875, 0.5, 0.875, 0.535, 0.8686, 0.535, 0.5933, 0.5, 0.6073, 0.5, 0.6073, 0.535, 0.5933, 0.535, 0.4081, 0.5, 0.4329, 0.5, 0.4329, 0.535, 0.4081, 0.535, 0.375, 0.5, 0.3949, 0.5, 0.3949, 0.535, 0.375, 0.535, 0.3949, 0.5, 0.4081, 0.5, 0.4081, 0.535, 0.3949, 0.535, 0.666, 0.5, 0.8299, 0.5, 0.8299, 0.535, 0.666, 0.535, 0.1314, 0.5, 0.1701, 0.5, 0.1701, 0.535, 0.1314, 0.535, 0.6367, 0.5, 0.666, 0.5, 0.666, 0.535, 0.6367, 0.535, 0.1701, 0.5, 0.334, 0.5, 0.334, 0.535, 0.1701, 0.535, 0.5685, 0.5, 0.5933, 0.5, 0.5933, 0.535, 0.5685, 0.535, 0.5685, 0.5, 0.5685, 0.535, 0.5459, 0.535, 0.5459, 0.5, 0.5459, 0.5, 0.5459, 0.535, 0.5233, 0.535, 0.5233, 0.5, 0.5233, 0.5, 0.5233, 0.535, 0.5007, 0.535, 0.5007, 0.5, 0.5007, 0.5, 0.5007, 0.535, 0.4781, 0.535, 0.4781, 0.5, 0.4781, 0.5, 0.4781, 0.535, 0.4555, 0.535, 0.4555, 0.5, 0.4555, 0.5, 0.4555, 0.535, 0.4329, 0.535, 0.4329, 0.5, 0.625, 0.5, 0.6367, 0.5, 0.6367, 0.535, 0.625, 0.535, 0.334, 0.5, 0.3633, 0.5, 0.3633, 0.535, 0.334, 0.535, 0.125, 0.5, 0.1314, 0.5, 0.1314, 0.535, 0.125, 0.535, 0.8299, 0.5, 0.8686, 0.5, 0.8686, 0.535, 0.8299, 0.535, 0.4555, 0.03075, 0.4555, 0.215, 0.4329, 0.215, 0.4329, 0.03075, 0.4781, 0.03075, 0.4781, 0.215, 0.4555, 0.215, 0.4555, 0.03075, 0.5007, 0.03075, 0.5007, 0.215, 0.4781, 0.215, 0.4781, 0.03075, 0.5233, 0.03075, 0.5233, 0.215, 0.5007, 0.215, 0.5007, 0.03075, 0.5459, 0.03075, 0.5459, 0.215, 0.5233, 0.215, 0.5233, 0.03075, 0.5685, 0.03075, 0.5685, 0.215, 0.5459, 0.215, 0.5459, 0.03075, 0.5685, 0.03075, 0.5933, 0.03075, 0.5933, 0.215, 0.5685, 0.215, 0.3949, 0.03075, 0.4081, 0.03075, 0.4081, 0.215, 0.3949, 0.215, 0.375, 0.03075, 0.3949, 0.03075, 0.3949, 0.215, 0.375, 0.215, 0.4081, 0.03075, 0.4329, 0.03075, 0.4329, 0.215, 0.4081, 0.215, 0.5933, 0.03075, 0.6073, 0.03075, 0.6073, 0.215, 0.5933, 0.215, 0.6073, 0.03075, 0.625, 0.03075, 0.625, 0.215, 0.6073, 0.215, 0.5933, 0.2951, 0.6073, 0.2951, 0.6073, 0.2951, 0.5933, 0.2951, 0.6073, 0.2951, 0.6073, 0.459, 0.6073, 0.459, 0.6073, 0.2951, 0.5933, 0.459, 0.5933, 0.2951, 0.5933, 0.2951, 0.5933, 0.459, 0.6073, 0.459, 0.5933, 0.459, 0.5933, 0.459, 0.6073, 0.459, 0.6073, 0.459, 0.5933, 0.459, 0.5933, 0.459, 0.6073, 0.459, 0.5933, 0.459, 0.5933, 0.2951, 0.5933, 0.2951, 0.5933, 0.459, 0.6073, 0.2951, 0.6073, 0.459, 0.6073, 0.459, 0.6073, 0.2951, 0.5933, 0.2951, 0.6073, 0.2951, 0.6073, 0.2951, 0.5933, 0.2951, 0.4081, 0.2951, 0.4081, 0.459, 0.4081, 0.459, 0.4081, 0.2951, 0.4081, 0.459, 0.3949, 0.459, 0.3949, 0.459, 0.4081, 0.459, 0.3949, 0.459, 0.3949, 0.2951, 0.3949, 0.2951, 0.3949, 0.459, 0.3949, 0.2951, 0.4081, 0.2951, 0.4081, 0.2951, 0.3949, 0.2951, 0.3949, 0.2951, 0.4081, 0.2951, 0.4081, 0.2951, 0.3949, 0.2951, 0.3949, 0.459, 0.3949, 0.2951, 0.3949, 0.2951, 0.3949, 0.459, 0.4081, 0.459, 0.3949, 0.459, 0.3949, 0.459, 0.4081, 0.459, 0.4081, 0.2951, 0.4081, 0.459, 0.4081, 0.459, 0.4081, 0.2951])
me_cube_004.materials.append(mat_material)
me_cube_004.use_remesh_fix_poles = True
me_cube_004.use_remesh_preserve_attributes = False
me_cube_004.use_mirror_vertex_groups = False
me_cube_004.update()
me_cube_005 = bpy.data.meshes.new('Cube.005')
me_cube_005.from_pydata([(-1.0, -1.923, -0.9993), (-1.0, -1.945, 1.001), (-1.0, 0.07283, -0.9993), (-1.0, 0.05064, 1.001), (1.0, -1.923, -0.9993), (1.0, -1.945, 1.001), (1.0, 0.07283, -0.9993), (1.0, 0.05064, 1.001), (-1.0, -2.226, 0.8599), (-1.0, -0.2299, 0.8599), (1.0, -0.2299, 0.8599), (1.0, -2.226, 0.8599), (-1.0, -0.4359, 0.7494), (1.0, -0.4359, 0.7494), (1.0, -2.433, 0.7494), (-1.0, -2.433, 0.7494), (-1.0, -0.2423, -0.8386), (1.0, -0.2423, -0.8386), (1.0, -2.238, -0.8386), (-1.0, -2.238, -0.8386), (-1.0, -2.433, -0.7325), (-1.0, -0.4359, -0.7325), (1.0, -0.4359, -0.7325), (1.0, -2.433, -0.7325), (-0.6389, 0.07283, -0.9993), (-0.6389, 0.05064, 1.001), (-0.6389, -1.923, -0.9993), (-0.6389, -1.945, 1.001), (-0.6389, -2.226, 0.8599), (-0.6389, -0.2299, 0.8599), (-0.6389, -0.4359, 0.7494), (-0.6389, -2.433, 0.7494), (-0.6389, -2.238, -0.8386), (-0.6389, -0.2423, -0.8386), (-0.6389, -2.433, -0.7325), (-0.6389, -0.4359, -0.7325), (0.6722, 0.05064, 1.001), (0.6722, -1.923, -0.9993), (0.6722, -0.2299, 0.8599), (0.6722, -0.4359, 0.7494), (0.6722, -0.2423, -0.8386), (0.6722, -0.4359, -0.7325), (0.6722, 0.07283, -0.9993), (0.6722, -1.945, 1.001), (0.6722, -2.226, 0.8599), (0.6722, -2.433, 0.7494), (0.6722, -2.238, -0.8386), (0.6722, -2.433, -0.7325), (-0.6389, 2.994, -0.733), (-0.6389, 3.186, -0.839), (-0.6389, 3.198, 0.8595), (-0.6389, 2.994, 0.7489), (0.6722, 3.198, 0.8595), (0.6722, 2.994, 0.7489), (0.6722, 3.186, -0.839), (0.6722, 2.994, -0.733), (-1.0, -2.758, 0.5531), (-1.0, -2.758, -0.5321), (-1.0, -2.988, 0.3741), (-1.0, -3.139, 0.1945), (-1.0, -3.193, 0.01413), (-1.0, -3.139, -0.1673), (-1.0, -2.988, -0.3494), (-1.0, -0.7582, -0.5321), (-1.0, -0.7582, 0.5531), (-1.0, -0.9878, -0.3494), (-1.0, -1.139, -0.1673), (-1.0, -1.193, 0.01413), (-1.0, -1.139, 0.1945), (-1.0, -0.9878, 0.3741), (1.0, -0.7582, -0.5321), (1.0, -0.7582, 0.5531), (1.0, -0.9878, -0.3494), (1.0, -1.139, -0.1673), (1.0, -1.193, 0.01413), (1.0, -1.139, 0.1945), (1.0, -0.9878, 0.3741), (1.0, -2.758, -0.5321), (1.0, -2.758, 0.5531), (1.0, -2.988, -0.3494), (1.0, -3.139, -0.1673), (1.0, -3.193, 0.01413), (1.0, -3.139, 0.1945), (1.0, -2.988, 0.3741), (-0.6389, -2.758, 0.5531), (-0.6389, -2.758, -0.5321), (-0.6389, -2.988, 0.3741), (-0.6389, -3.139, 0.1945), (-0.6389, -3.193, 0.01413), (-0.6389, -3.139, -0.1673), (-0.6389, -2.988, -0.3494), (-0.6389, -0.7582, -0.5321), (-0.6389, -0.7582, 0.5531), (-0.6389, -0.9878, -0.3494), (-0.6389, -1.139, -0.1673), (-0.6389, -1.193, 0.01413), (-0.6389, -1.139, 0.1945), (-0.6389, -0.9878, 0.3741), (0.6722, -2.758, 0.5531), (0.6722, -2.758, -0.5321), (0.6722, -2.988, 0.3741), (0.6722, -3.139, 0.1945), (0.6722, -3.193, 0.01413), (0.6722, -3.139, -0.1673), (0.6722, -2.988, -0.3494), (0.6722, -0.7582, 0.5531), (0.6722, -0.7582, -0.5321), (0.6722, -0.9878, 0.3741), (0.6722, -1.139, 0.1945), (0.6722, -1.193, 0.01413), (0.6722, -1.139, -0.1673), (0.6722, -0.9878, -0.3494), (-1.0, 0.07283, -0.9993), (-1.0, -1.945, 1.001), (-1.0, -2.226, 0.8599), (-1.0, -2.433, 0.7494), (-1.0, -2.238, -0.8386), (-1.0, -2.433, -0.7325), (-1.0, 0.05064, 1.001), (-1.0, -1.923, -0.9993), (-1.0, -0.2299, 0.8599), (-1.0, -0.4359, 0.7494), (-1.0, -0.2423, -0.8386), (-1.0, -0.4359, -0.7325), (-1.0, -0.7582, 0.5531), (-1.0, -0.9878, 0.3741), (-1.0, -1.139, 0.1945), (-1.0, -1.193, 0.01413), (-1.0, -1.139, -0.1673), (-1.0, -0.9878, -0.3494), (-1.0, -0.7582, -0.5321), (-1.0, -2.758, 0.5531), (-1.0, -2.988, 0.3741), (-1.0, -3.139, 0.1945), (-1.0, -3.193, 0.01413), (-1.0, -3.139, -0.1673), (-1.0, -2.988, -0.3494), (-1.0, -2.758, -0.5321), (0.9851, 0.05064, 1.001), (0.9851, -1.923, -0.9993), (0.9851, -0.2299, 0.8599), (0.9851, -0.4359, 0.7494), (0.9851, -0.2423, -0.8386), (0.9851, -0.4359, -0.7325), (0.9851, 0.07283, -0.9993), (0.9851, -1.945, 1.001), (0.9851, -2.226, 0.8599), (0.9851, -2.433, 0.7494), (0.9851, -2.238, -0.8386), (0.9851, -2.433, -0.7325), (0.9851, -2.758, 0.5531), (0.9851, -2.988, 0.3741), (0.9851, -3.139, 0.1945), (0.9851, -3.193, 0.01413), (0.9851, -3.139, -0.1673), (0.9851, -2.988, -0.3494), (0.9851, -2.758, -0.5321), (0.9851, -0.7582, 0.5531), (0.9851, -0.9878, 0.3741), (0.9851, -1.139, 0.1945), (0.9851, -1.193, 0.01413), (0.9851, -1.139, -0.1673), (0.9851, -0.9878, -0.3494), (0.9851, -0.7582, -0.5321), (-1.0, -1.693, -0.9993), (-1.0, -1.715, 1.001), (1.0, -1.693, -0.9993), (1.0, -1.715, 1.001), (1.0, -1.995, 0.8599), (-1.0, -1.995, 0.8599), (-1.0, -2.203, 0.7494), (1.0, -2.203, 0.7494), (1.0, -2.008, -0.8386), (-1.0, -2.008, -0.8386), (1.0, -2.203, -0.7325), (-1.0, -2.203, -0.7325), (-0.6389, -1.715, 1.001), (-0.6389, -1.693, -0.9993), (0.6722, -1.715, 1.001), (0.6722, -1.693, -0.9993), (1.0, -2.527, 0.5531), (1.0, -2.757, 0.3741), (1.0, -2.908, 0.1945), (1.0, -2.962, 0.01413), (1.0, -2.908, -0.1673), (1.0, -2.757, -0.3494), (1.0, -2.527, -0.5321), (-1.0, -2.527, 0.5531), (-1.0, -2.757, 0.3741), (-1.0, -2.908, 0.1945), (-1.0, -2.962, 0.01413), (-1.0, -2.908, -0.1673), (-1.0, -2.757, -0.3494), (-1.0, -2.527, -0.5321), (-1.0, -1.693, -0.9993), (-1.0, -1.715, 1.001), (0.9851, -1.715, 1.001), (0.9851, -1.693, -0.9993), (-1.0, -0.08117, 1.001), (1.0, -0.05899, -0.9993), (-1.0, -0.3617, 0.8599), (-1.0, -0.5678, 0.7494), (-1.0, -0.3741, -0.8386), (-1.0, -0.5678, -0.7325), (1.0, -1.12, 0.3741), (1.0, -1.271, 0.1945), (1.0, -1.325, 0.01413), (1.0, -1.271, -0.1673), (1.0, -1.12, -0.3494), (1.0, -0.8903, -0.5321), (-1.0, -0.8903, 0.5531), (-1.0, -0.05899, -0.9993), (1.0, -0.08117, 1.001), (1.0, -0.3617, 0.8599), (1.0, -0.5678, 0.7494), (1.0, -0.3741, -0.8386), (1.0, -0.5678, -0.7325), (-0.6389, -0.08117, 1.001), (-0.6389, -0.05899, -0.9993), (0.6722, -0.08117, 1.001), (0.6722, -0.05899, -0.9993), (1.0, -0.8903, 0.5531), (-1.0, -1.12, 0.3741), (-1.0, -1.271, 0.1945), (-1.0, -1.325, 0.01413), (-1.0, -1.271, -0.1673), (-1.0, -1.12, -0.3494), (-1.0, -0.8903, -0.5321), (-1.0, -0.05899, -0.9993), (-1.0, -0.08117, 1.001), (0.9851, -0.08117, 1.001), (0.9851, -0.05899, -0.9993), (-0.6389, -0.3986, 0.7494), (0.6722, -0.3986, 0.7494), (0.6722, -0.1926, 0.8599), (-0.6389, -0.1926, 0.8599), (-0.6389, 1.666, 0.7491), (0.6722, 1.666, 0.7491), (0.6722, 1.871, 0.8597), (-0.6389, 1.871, 0.8597), (-0.6389, -0.3628, -0.7326), (-0.6389, -0.1693, -0.8386), (0.6722, -0.1693, -0.8386), (0.6722, -0.3628, -0.7326), (-0.6389, 1.892, -0.7328), (-0.6389, 2.084, -0.8389), (0.6722, 2.084, -0.8389), (0.6722, 1.892, -0.7328)], [], [(200, 198, 3, 9), (140, 138, 7, 10), (168, 167, 5, 11), (114, 113, 1, 8), (197, 166, 4, 139), (195, 165, 1, 113), (115, 114, 8, 15), (171, 168, 11, 14), (141, 140, 10, 13), (201, 200, 9, 12), (117, 137, 57, 20), (149, 156, 99, 47), (174, 186, 77, 23), (203, 227, 63, 21), (119, 116, 19, 0), (166, 172, 18, 4), (144, 142, 17, 6), (211, 202, 16, 2), (116, 117, 20, 19), (172, 174, 23, 18), (142, 143, 22, 17), (202, 203, 21, 16), (122, 123, 35, 33), (46, 47, 34, 32), (112, 122, 33, 24), (37, 46, 32, 26), (35, 91, 106, 41), (143, 163, 70, 22), (121, 120, 29, 30), (45, 44, 28, 31), (178, 176, 27, 43), (194, 177, 26, 119), (44, 43, 27, 28), (120, 118, 25, 29), (146, 145, 43, 44), (196, 178, 43, 145), (147, 146, 44, 45), (47, 99, 85, 34), (139, 148, 46, 37), (148, 149, 47, 46), (238, 237, 53, 52), (24, 33, 40, 42), (237, 236, 51, 53), (177, 179, 37, 26), (29, 25, 36, 38), (49, 48, 55, 54), (51, 50, 52, 53), (245, 244, 48, 49), (246, 245, 49, 54), (239, 238, 52, 50), (247, 246, 54, 55), (244, 247, 55, 48), (236, 239, 50, 51), (92, 30, 39, 105), (150, 147, 45, 98), (124, 121, 30, 92), (98, 45, 31, 84), (123, 130, 91, 35), (157, 141, 13, 71), (180, 171, 14, 78), (210, 201, 12, 64), (92, 105, 107, 97), (97, 107, 108, 96), (96, 108, 109, 95), (95, 109, 110, 94), (94, 110, 111, 93), (93, 111, 106, 91), (150, 98, 100, 151), (151, 100, 101, 152), (152, 101, 102, 153), (153, 102, 103, 154), (154, 103, 104, 155), (155, 104, 99, 156), (124, 92, 97, 125), (125, 97, 96, 126), (126, 96, 95, 127), (127, 95, 94, 128), (128, 94, 93, 129), (129, 93, 91, 130), (98, 84, 86, 100), (100, 86, 87, 101), (101, 87, 88, 102), (102, 88, 89, 103), (103, 89, 90, 104), (104, 90, 85, 99), (131, 56, 58, 132), (132, 58, 59, 133), (133, 59, 60, 134), (134, 60, 61, 135), (135, 61, 62, 136), (136, 62, 57, 137), (180, 78, 83, 181), (181, 83, 82, 182), (182, 82, 81, 183), (183, 81, 80, 184), (184, 80, 79, 185), (185, 79, 77, 186), (157, 71, 76, 158), (158, 76, 75, 159), (159, 75, 74, 160), (160, 74, 73, 161), (161, 73, 72, 162), (162, 72, 70, 163), (210, 64, 69, 222), (222, 69, 68, 223), (223, 68, 67, 224), (224, 67, 66, 225), (225, 66, 65, 226), (226, 65, 63, 227), (131, 115, 15, 56), (84, 31, 115, 131), (90, 136, 137, 85), (89, 135, 136, 90), (88, 134, 135, 89), (87, 133, 134, 88), (86, 132, 133, 87), (84, 131, 132, 86), (65, 129, 130, 63), (66, 128, 129, 65), (67, 127, 128, 66), (68, 126, 127, 67), (69, 125, 126, 68), (64, 124, 125, 69), (21, 63, 130, 123), (64, 12, 121, 124), (9, 3, 118, 120), (164, 194, 119, 0), (12, 9, 120, 121), (2, 16, 122, 112), (16, 21, 123, 122), (32, 34, 117, 116), (26, 32, 116, 119), (34, 85, 137, 117), (31, 28, 114, 115), (176, 195, 113, 27), (28, 27, 113, 114), (111, 162, 163, 106), (110, 161, 162, 111), (109, 160, 161, 110), (108, 159, 160, 109), (107, 158, 159, 108), (105, 157, 158, 107), (79, 155, 156, 77), (80, 154, 155, 79), (81, 153, 154, 80), (82, 152, 153, 81), (83, 151, 152, 82), (78, 150, 151, 83), (105, 39, 141, 157), (78, 14, 147, 150), (18, 23, 149, 148), (4, 18, 148, 139), (14, 11, 146, 147), (167, 196, 145, 5), (11, 5, 145, 146), (41, 106, 163, 143), (40, 41, 143, 142), (42, 40, 142, 144), (23, 77, 156, 149), (39, 38, 140, 141), (179, 197, 139, 37), (38, 36, 138, 140), (220, 231, 197, 179), (212, 230, 196, 167), (217, 229, 195, 176), (211, 228, 194, 164), (62, 192, 193, 57), (61, 191, 192, 62), (60, 190, 191, 61), (59, 189, 190, 60), (58, 188, 189, 59), (56, 187, 188, 58), (208, 185, 186, 209), (207, 184, 185, 208), (206, 183, 184, 207), (205, 182, 183, 206), (204, 181, 182, 205), (221, 180, 181, 204), (56, 15, 170, 187), (221, 214, 171, 180), (218, 220, 179, 177), (230, 219, 178, 196), (228, 218, 177, 194), (219, 217, 176, 178), (19, 20, 175, 173), (215, 216, 174, 172), (0, 19, 173, 164), (199, 215, 172, 166), (20, 57, 193, 175), (216, 209, 186, 174), (15, 8, 169, 170), (214, 213, 168, 171), (229, 198, 165, 195), (231, 199, 166, 197), (213, 212, 167, 168), (8, 1, 165, 169), (10, 7, 212, 213), (144, 6, 199, 231), (118, 3, 198, 229), (13, 10, 213, 214), (22, 70, 209, 216), (6, 17, 215, 199), (17, 22, 216, 215), (36, 25, 217, 219), (112, 24, 218, 228), (138, 36, 219, 230), (24, 42, 220, 218), (71, 13, 214, 221), (71, 221, 204, 76), (76, 204, 205, 75), (75, 205, 206, 74), (74, 206, 207, 73), (73, 207, 208, 72), (72, 208, 209, 70), (2, 112, 228, 211), (25, 118, 229, 217), (7, 138, 230, 212), (42, 144, 231, 220), (192, 226, 227, 193), (191, 225, 226, 192), (190, 224, 225, 191), (189, 223, 224, 190), (188, 222, 223, 189), (187, 210, 222, 188), (187, 170, 201, 210), (173, 175, 203, 202), (164, 173, 202, 211), (175, 193, 227, 203), (170, 169, 200, 201), (169, 165, 198, 200), (30, 29, 235, 232), (29, 38, 234, 235), (39, 30, 232, 233), (38, 39, 233, 234), (232, 235, 239, 236), (235, 234, 238, 239), (233, 232, 236, 237), (234, 233, 237, 238), (35, 41, 243, 240), (41, 40, 242, 243), (40, 33, 241, 242), (33, 35, 240, 241), (240, 243, 247, 244), (243, 242, 246, 247), (242, 241, 245, 246), (241, 240, 244, 245)])
me_cube_005.polygons.foreach_set('use_smooth', [True] * 246)
_uv = me_cube_005.uv_layers.new(name='UVMap')
_uv.uv.foreach_set('vector', [0.6073, 0.2335, 0.625, 0.2335, 0.625, 0.25, 0.6073, 0.25, 0.6073, 0.4981, 0.625, 0.4981, 0.625, 0.5, 0.6073, 0.5, 0.6073, 0.7212, 0.625, 0.7212, 0.625, 0.75, 0.6073, 0.75, 0.6073, 1.0, 0.625, 1.0, 0.625, 1.0, 0.6073, 1.0, 0.3731, 0.7212, 0.375, 0.7212, 0.375, 0.75, 0.3731, 0.75, 0.875, 0.7212, 0.875, 0.6731, 0.875, 0.75, 0.875, 0.75, 0.5933, 1.0, 0.6073, 1.0, 0.6073, 1.0, 0.5933, 1.0, 0.5933, 0.7212, 0.6073, 0.7212, 0.6073, 0.75, 0.5933, 0.75, 0.5933, 0.4981, 0.6073, 0.4981, 0.6073, 0.5, 0.5933, 0.5, 0.5933, 0.2335, 0.6073, 0.2335, 0.6073, 0.25, 0.5933, 0.25, 0.4081, 1.0, 0.4329, 1.0, 0.4329, 1.0, 0.4081, 1.0, 0.4081, 0.7519, 0.4329, 0.7519, 0.4329, 0.791, 0.4081, 0.791, 0.4081, 0.7212, 0.4329, 0.7212, 0.4329, 0.75, 0.4081, 0.75, 0.4081, 0.2335, 0.4329, 0.2335, 0.4329, 0.25, 0.4081, 0.25, 0.375, 1.0, 0.3949, 1.0, 0.3949, 1.0, 0.375, 1.0, 0.375, 0.7212, 0.3949, 0.7212, 0.3949, 0.75, 0.375, 0.75, 0.375, 0.4981, 0.3949, 0.4981, 0.3949, 0.5, 0.375, 0.5, 0.375, 0.2335, 0.3949, 0.2335, 0.3949, 0.25, 0.375, 0.25, 0.3949, 1.0, 0.4081, 1.0, 0.4081, 1.0, 0.3949, 1.0, 0.3949, 0.7212, 0.4081, 0.7212, 0.4081, 0.75, 0.3949, 0.75, 0.3949, 0.4981, 0.4081, 0.4981, 0.4081, 0.5, 0.3949, 0.5, 0.3949, 0.2335, 0.4081, 0.2335, 0.4081, 0.25, 0.3949, 0.25, 0.3949, 0.25, 0.4081, 0.25, 0.4081, 0.2951, 0.3949, 0.2951, 0.3949, 0.791, 0.4081, 0.791, 0.4081, 0.9549, 0.3949, 0.9549, 0.375, 0.25, 0.3949, 0.25, 0.3949, 0.2951, 0.375, 0.2951, 0.375, 0.791, 0.3949, 0.791, 0.3949, 0.9549, 0.375, 0.9549, 0.4081, 0.2951, 0.4329, 0.2951, 0.4329, 0.459, 0.4081, 0.459, 0.4081, 0.4981, 0.4329, 0.4981, 0.4329, 0.5, 0.4081, 0.5, 0.5933, 0.25, 0.6073, 0.25, 0.6073, 0.2951, 0.5933, 0.2951, 0.5933, 0.791, 0.6073, 0.791, 0.6073, 0.9549, 0.5933, 0.9549, 0.666, 0.7212, 0.8299, 0.7212, 0.8299, 0.75, 0.666, 0.75, 0.125, 0.7212, 0.1701, 0.7212, 0.1701, 0.75, 0.125, 0.75, 0.6073, 0.791, 0.625, 0.791, 0.625, 0.9549, 0.6073, 0.9549, 0.6073, 0.25, 0.625, 0.25, 0.625, 0.2951, 0.6073, 0.2951, 0.6073, 0.7519, 0.625, 0.7519, 0.625, 0.791, 0.6073, 0.791, 0.6269, 0.7212, 0.666, 0.7212, 0.666, 0.75, 0.6269, 0.75, 0.5933, 0.7519, 0.6073, 0.7519, 0.6073, 0.791, 0.5933, 0.791, 0.4081, 0.791, 0.4329, 0.791, 0.4329, 0.9549, 0.4081, 0.9549, 0.375, 0.7519, 0.3949, 0.7519, 0.3949, 0.791, 0.375, 0.791, 0.3949, 0.7519, 0.4081, 0.7519, 0.4081, 0.791, 0.3949, 0.791, 0.6073, 0.459, 0.5933, 0.459, 0.5933, 0.459, 0.6073, 0.459, 0.375, 0.2951, 0.3949, 0.2951, 0.3949, 0.459, 0.375, 0.459, 0.5933, 0.459, 0.5933, 0.2951, 0.5933, 0.2951, 0.5933, 0.459, 0.1701, 0.7212, 0.334, 0.7212, 0.334, 0.75, 0.1701, 0.75, 0.6073, 0.2951, 0.625, 0.2951, 0.625, 0.459, 0.6073, 0.459, 0.3949, 0.2951, 0.4081, 0.2951, 0.4081, 0.459, 0.3949, 0.459, 0.5933, 0.2951, 0.6073, 0.2951, 0.6073, 0.459, 0.5933, 0.459, 0.3949, 0.2951, 0.4081, 0.2951, 0.4081, 0.2951, 0.3949, 0.2951, 0.3949, 0.459, 0.3949, 0.2951, 0.3949, 0.2951, 0.3949, 0.459, 0.6073, 0.2951, 0.6073, 0.459, 0.6073, 0.459, 0.6073, 0.2951, 0.4081, 0.459, 0.3949, 0.459, 0.3949, 0.459, 0.4081, 0.459, 0.4081, 0.2951, 0.4081, 0.459, 0.4081, 0.459, 0.4081, 0.2951, 0.5933, 0.2951, 0.6073, 0.2951, 0.6073, 0.2951, 0.5933, 0.2951, 0.5685, 0.2951, 0.5933, 0.2951, 0.5933, 0.459, 0.5685, 0.459, 0.5685, 0.7519, 0.5933, 0.7519, 0.5933, 0.791, 0.5685, 0.791, 0.5685, 0.25, 0.5933, 0.25, 0.5933, 0.2951, 0.5685, 0.2951, 0.5685, 0.791, 0.5933, 0.791, 0.5933, 0.9549, 0.5685, 0.9549, 0.4081, 0.25, 0.4329, 0.25, 0.4329, 0.2951, 0.4081, 0.2951, 0.5685, 0.4981, 0.5933, 0.4981, 0.5933, 0.5, 0.5685, 0.5, 0.5685, 0.7212, 0.5933, 0.7212, 0.5933, 0.75, 0.5685, 0.75, 0.5685, 0.2335, 0.5933, 0.2335, 0.5933, 0.25, 0.5685, 0.25, 0.5685, 0.2951, 0.5685, 0.459, 0.5459, 0.459, 0.5459, 0.2951, 0.5459, 0.2951, 0.5459, 0.459, 0.5233, 0.459, 0.5233, 0.2951, 0.5233, 0.2951, 0.5233, 0.459, 0.5007, 0.459, 0.5007, 0.2951, 0.5007, 0.2951, 0.5007, 0.459, 0.4781, 0.459, 0.4781, 0.2951, 0.4781, 0.2951, 0.4781, 0.459, 0.4555, 0.459, 0.4555, 0.2951, 0.4555, 0.2951, 0.4555, 0.459, 0.4329, 0.459, 0.4329, 0.2951, 0.5685, 0.7519, 0.5685, 0.791, 0.5459, 0.791, 0.5459, 0.7519, 0.5459, 0.7519, 0.5459, 0.791, 0.5233, 0.791, 0.5233, 0.7519, 0.5233, 0.7519, 0.5233, 0.791, 0.5007, 0.791, 0.5007, 0.7519, 0.5007, 0.7519, 0.5007, 0.791, 0.4781, 0.791, 0.4781, 0.7519, 0.4781, 0.7519, 0.4781, 0.791, 0.4555, 0.791, 0.4555, 0.7519, 0.4555, 0.7519, 0.4555, 0.791, 0.4329, 0.791, 0.4329, 0.7519, 0.5685, 0.25, 0.5685, 0.2951, 0.5459, 0.2951, 0.5459, 0.25, 0.5459, 0.25, 0.5459, 0.2951, 0.5233, 0.2951, 0.5233, 0.25, 0.5233, 0.25, 0.5233, 0.2951, 0.5007, 0.2951, 0.5007, 0.25, 0.5007, 0.25, 0.5007, 0.2951, 0.4781, 0.2951, 0.4781, 0.25, 0.4781, 0.25, 0.4781, 0.2951, 0.4555, 0.2951, 0.4555, 0.25, 0.4555, 0.25, 0.4555, 0.2951, 0.4329, 0.2951, 0.4329, 0.25, 0.5685, 0.791, 0.5685, 0.9549, 0.5459, 0.9549, 0.5459, 0.791, 0.5459, 0.791, 0.5459, 0.9549, 0.5233, 0.9549, 0.5233, 0.791, 0.5233, 0.791, 0.5233, 0.9549, 0.5007, 0.9549, 0.5007, 0.791, 0.5007, 0.791, 0.5007, 0.9549, 0.4781, 0.9549, 0.4781, 0.791, 0.4781, 0.791, 0.4781, 0.9549, 0.4555, 0.9549, 0.4555, 0.791, 0.4555, 0.791, 0.4555, 0.9549, 0.4329, 0.9549, 0.4329, 0.791, 0.5685, 1.0, 0.5685, 1.0, 0.5459, 1.0, 0.5459, 1.0, 0.5459, 1.0, 0.5459, 1.0, 0.5233, 1.0, 0.5233, 1.0, 0.5233, 1.0, 0.5233, 1.0, 0.5007, 1.0, 0.5007, 1.0, 0.5007, 1.0, 0.5007, 1.0, 0.4781, 1.0, 0.4781, 1.0, 0.4781, 1.0, 0.4781, 1.0, 0.4555, 1.0, 0.4555, 1.0, 0.4555, 1.0, 0.4555, 1.0, 0.4329, 1.0, 0.4329, 1.0, 0.5685, 0.7212, 0.5685, 0.75, 0.5459, 0.75, 0.5459, 0.7212, 0.5459, 0.7212, 0.5459, 0.75, 0.5233, 0.75, 0.5233, 0.7212, 0.5233, 0.7212, 0.5233, 0.75, 0.5007, 0.75, 0.5007, 0.7212, 0.5007, 0.7212, 0.5007, 0.75, 0.4781, 0.75, 0.4781, 0.7212, 0.4781, 0.7212, 0.4781, 0.75, 0.4555, 0.75, 0.4555, 0.7212, 0.4555, 0.7212, 0.4555, 0.75, 0.4329, 0.75, 0.4329, 0.7212, 0.5685, 0.4981, 0.5685, 0.5, 0.5459, 0.5, 0.5459, 0.4981, 0.5459, 0.4981, 0.5459, 0.5, 0.5233, 0.5, 0.5233, 0.4981, 0.5233, 0.4981, 0.5233, 0.5, 0.5007, 0.5, 0.5007, 0.4981, 0.5007, 0.4981, 0.5007, 0.5, 0.4781, 0.5, 0.4781, 0.4981, 0.4781, 0.4981, 0.4781, 0.5, 0.4555, 0.5, 0.4555, 0.4981, 0.4555, 0.4981, 0.4555, 0.5, 0.4329, 0.5, 0.4329, 0.4981, 0.5685, 0.2335, 0.5685, 0.25, 0.5459, 0.25, 0.5459, 0.2335, 0.5459, 0.2335, 0.5459, 0.25, 0.5233, 0.25, 0.5233, 0.2335, 0.5233, 0.2335, 0.5233, 0.25, 0.5007, 0.25, 0.5007, 0.2335, 0.5007, 0.2335, 0.5007, 0.25, 0.4781, 0.25, 0.4781, 0.2335, 0.4781, 0.2335, 0.4781, 0.25, 0.4555, 0.25, 0.4555, 0.2335, 0.4555, 0.2335, 0.4555, 0.25, 0.4329, 0.25, 0.4329, 0.2335, 0.5685, 1.0, 0.5933, 1.0, 0.5933, 1.0, 0.5685, 1.0, 0.5685, 0.9549, 0.5933, 0.9549, 0.5933, 1.0, 0.5685, 1.0, 0.4555, 0.9549, 0.4555, 1.0, 0.4329, 1.0, 0.4329, 0.9549, 0.4781, 0.9549, 0.4781, 1.0, 0.4555, 1.0, 0.4555, 0.9549, 0.5007, 0.9549, 0.5007, 1.0, 0.4781, 1.0, 0.4781, 0.9549, 0.5233, 0.9549, 0.5233, 1.0, 0.5007, 1.0, 0.5007, 0.9549, 0.5459, 0.9549, 0.5459, 1.0, 0.5233, 1.0, 0.5233, 0.9549, 0.5685, 0.9549, 0.5685, 1.0, 0.5459, 1.0, 0.5459, 0.9549, 0.4555, 0.25, 0.4555, 0.25, 0.4329, 0.25, 0.4329, 0.25, 0.4781, 0.25, 0.4781, 0.25, 0.4555, 0.25, 0.4555, 0.25, 0.5007, 0.25, 0.5007, 0.25, 0.4781, 0.25, 0.4781, 0.25, 0.5233, 0.25, 0.5233, 0.25, 0.5007, 0.25, 0.5007, 0.25, 0.5459, 0.25, 0.5459, 0.25, 0.5233, 0.25, 0.5233, 0.25, 0.5685, 0.25, 0.5685, 0.25, 0.5459, 0.25, 0.5459, 0.25, 0.4081, 0.25, 0.4329, 0.25, 0.4329, 0.25, 0.4081, 0.25, 0.5685, 0.25, 0.5933, 0.25, 0.5933, 0.25, 0.5685, 0.25, 0.6073, 0.25, 0.625, 0.25, 0.625, 0.25, 0.6073, 0.25, 0.125, 0.7212, 0.125, 0.7212, 0.125, 0.75, 0.125, 0.75, 0.5933, 0.25, 0.6073, 0.25, 0.6073, 0.25, 0.5933, 0.25, 0.375, 0.25, 0.3949, 0.25, 0.3949, 0.25, 0.375, 0.25, 0.3949, 0.25, 0.4081, 0.25, 0.4081, 0.25, 0.3949, 0.25, 0.3949, 0.9549, 0.4081, 0.9549, 0.4081, 1.0, 0.3949, 1.0, 0.375, 0.9549, 0.3949, 0.9549, 0.3949, 1.0, 0.375, 1.0, 0.4081, 0.9549, 0.4329, 0.9549, 0.4329, 1.0, 0.4081, 1.0, 0.5933, 0.9549, 0.6073, 0.9549, 0.6073, 1.0, 0.5933, 1.0, 0.8299, 0.7212, 0.875, 0.7212, 0.875, 0.75, 0.8299, 0.75, 0.6073, 0.9549, 0.625, 0.9549, 0.625, 1.0, 0.6073, 1.0, 0.4555, 0.459, 0.4555, 0.4981, 0.4329, 0.4981, 0.4329, 0.459, 0.4781, 0.459, 0.4781, 0.4981, 0.4555, 0.4981, 0.4555, 0.459, 0.5007, 0.459, 0.5007, 0.4981, 0.4781, 0.4981, 0.4781, 0.459, 0.5233, 0.459, 0.5233, 0.4981, 0.5007, 0.4981, 0.5007, 0.459, 0.5459, 0.459, 0.5459, 0.4981, 0.5233, 0.4981, 0.5233, 0.459, 0.5685, 0.459, 0.5685, 0.4981, 0.5459, 0.4981, 0.5459, 0.459, 0.4555, 0.75, 0.4555, 0.7519, 0.4329, 0.7519, 0.4329, 0.75, 0.4781, 0.75, 0.4781, 0.7519, 0.4555, 0.7519, 0.4555, 0.75, 0.5007, 0.75, 0.5007, 0.7519, 0.4781, 0.7519, 0.4781, 0.75, 0.5233, 0.75, 0.5233, 0.7519, 0.5007, 0.7519, 0.5007, 0.75, 0.5459, 0.75, 0.5459, 0.7519, 0.5233, 0.7519, 0.5233, 0.75, 0.5685, 0.75, 0.5685, 0.7519, 0.5459, 0.7519, 0.5459, 0.75, 0.5685, 0.459, 0.5933, 0.459, 0.5933, 0.4981, 0.5685, 0.4981, 0.5685, 0.75, 0.5933, 0.75, 0.5933, 0.7519, 0.5685, 0.7519, 0.3949, 0.75, 0.4081, 0.75, 0.4081, 0.7519, 0.3949, 0.7519, 0.375, 0.75, 0.3949, 0.75, 0.3949, 0.7519, 0.375, 0.7519, 0.5933, 0.75, 0.6073, 0.75, 0.6073, 0.7519, 0.5933, 0.7519, 0.625, 0.7212, 0.6269, 0.7212, 0.6269, 0.75, 0.625, 0.75, 0.6073, 0.75, 0.625, 0.75, 0.625, 0.7519, 0.6073, 0.7519, 0.4081, 0.459, 0.4329, 0.459, 0.4329, 0.4981, 0.4081, 0.4981, 0.3949, 0.459, 0.4081, 0.459, 0.4081, 0.4981, 0.3949, 0.4981, 0.375, 0.459, 0.3949, 0.459, 0.3949, 0.4981, 0.375, 0.4981, 0.4081, 0.75, 0.4329, 0.75, 0.4329, 0.7519, 0.4081, 0.7519, 0.5933, 0.459, 0.6073, 0.459, 0.6073, 0.4981, 0.5933, 0.4981, 0.334, 0.7212, 0.3731, 0.7212, 0.3731, 0.75, 0.334, 0.75, 0.6073, 0.459, 0.625, 0.459, 0.625, 0.4981, 0.6073, 0.4981, 0.334, 0.5165, 0.3731, 0.5165, 0.3731, 0.7212, 0.334, 0.7212, 0.625, 0.5165, 0.6269, 0.5165, 0.6269, 0.7212, 0.625, 0.7212, 0.8299, 0.5165, 0.875, 0.5165, 0.875, 0.7212, 0.8299, 0.7212, 0.125, 0.5165, 0.125, 0.5165, 0.125, 0.7212, 0.125, 0.7212, 0.4555, 0.0, 0.4555, 0.02885, 0.4329, 0.02885, 0.4329, 0.0, 0.4781, 0.0, 0.4781, 0.02885, 0.4555, 0.02885, 0.4555, 0.0, 0.5007, 0.0, 0.5007, 0.02885, 0.4781, 0.02885, 0.4781, 0.0, 0.5233, 0.0, 0.5233, 0.02885, 0.5007, 0.02885, 0.5007, 0.0, 0.5459, 0.0, 0.5459, 0.02885, 0.5233, 0.02885, 0.5233, 0.0, 0.5685, 0.0, 0.5685, 0.02885, 0.5459, 0.02885, 0.5459, 0.0, 0.4555, 0.5165, 0.4555, 0.7212, 0.4329, 0.7212, 0.4329, 0.5165, 0.4781, 0.5165, 0.4781, 0.7212, 0.4555, 0.7212, 0.4555, 0.5165, 0.5007, 0.5165, 0.5007, 0.7212, 0.4781, 0.7212, 0.4781, 0.5165, 0.5233, 0.5165, 0.5233, 0.7212, 0.5007, 0.7212, 0.5007, 0.5165, 0.5459, 0.5165, 0.5459, 0.7212, 0.5233, 0.7212, 0.5233, 0.5165, 0.5685, 0.5165, 0.5685, 0.7212, 0.5459, 0.7212, 0.5459, 0.5165, 0.5685, 0.0, 0.5933, 0.0, 0.5933, 0.02885, 0.5685, 0.02885, 0.5685, 0.5165, 0.5933, 0.5165, 0.5933, 0.7212, 0.5685, 0.7212, 0.1701, 0.5165, 0.334, 0.5165, 0.334, 0.7212, 0.1701, 0.7212, 0.6269, 0.5165, 0.666, 0.5165, 0.666, 0.7212, 0.6269, 0.7212, 0.125, 0.5165, 0.1701, 0.5165, 0.1701, 0.7212, 0.125, 0.7212, 0.666, 0.5165, 0.8299, 0.5165, 0.8299, 0.7212, 0.666, 0.7212, 0.3949, 0.0, 0.4081, 0.0, 0.4081, 0.02885, 0.3949, 0.02885, 0.3949, 0.5165, 0.4081, 0.5165, 0.4081, 0.7212, 0.3949, 0.7212, 0.375, 0.0, 0.3949, 0.0, 0.3949, 0.02885, 0.375, 0.02885, 0.375, 0.5165, 0.3949, 0.5165, 0.3949, 0.7212, 0.375, 0.7212, 0.4081, 0.0, 0.4329, 0.0, 0.4329, 0.02885, 0.4081, 0.02885, 0.4081, 0.5165, 0.4329, 0.5165, 0.4329, 0.7212, 0.4081, 0.7212, 0.5933, 0.0, 0.6073, 0.0, 0.6073, 0.02885, 0.5933, 0.02885, 0.5933, 0.5165, 0.6073, 0.5165, 0.6073, 0.7212, 0.5933, 0.7212, 0.875, 0.5165, 0.875, 0.6442, 0.875, 0.6731, 0.875, 0.7212, 0.3731, 0.5165, 0.375, 0.5165, 0.375, 0.7212, 0.3731, 0.7212, 0.6073, 0.5165, 0.625, 0.5165, 0.625, 0.7212, 0.6073, 0.7212, 0.6073, 0.0, 0.625, 0.0, 0.625, 0.02885, 0.6073, 0.02885, 0.6073, 0.5, 0.625, 0.5, 0.625, 0.5165, 0.6073, 0.5165, 0.3731, 0.5, 0.375, 0.5, 0.375, 0.5165, 0.3731, 0.5165, 0.875, 0.5, 0.875, 0.5, 0.875, 0.6442, 0.875, 0.5165, 0.5933, 0.5, 0.6073, 0.5, 0.6073, 0.5165, 0.5933, 0.5165, 0.4081, 0.5, 0.4329, 0.5, 0.4329, 0.5165, 0.4081, 0.5165, 0.375, 0.5, 0.3949, 0.5, 0.3949, 0.5165, 0.375, 0.5165, 0.3949, 0.5, 0.4081, 0.5, 0.4081, 0.5165, 0.3949, 0.5165, 0.666, 0.5, 0.8299, 0.5, 0.8299, 0.5165, 0.666, 0.5165, 0.125, 0.5, 0.1701, 0.5, 0.1701, 0.5165, 0.125, 0.5165, 0.6269, 0.5, 0.666, 0.5, 0.666, 0.5165, 0.6269, 0.5165, 0.1701, 0.5, 0.334, 0.5, 0.334, 0.5165, 0.1701, 0.5165, 0.5685, 0.5, 0.5933, 0.5, 0.5933, 0.5165, 0.5685, 0.5165, 0.5685, 0.5, 0.5685, 0.5165, 0.5459, 0.5165, 0.5459, 0.5, 0.5459, 0.5, 0.5459, 0.5165, 0.5233, 0.5165, 0.5233, 0.5, 0.5233, 0.5, 0.5233, 0.5165, 0.5007, 0.5165, 0.5007, 0.5, 0.5007, 0.5, 0.5007, 0.5165, 0.4781, 0.5165, 0.4781, 0.5, 0.4781, 0.5, 0.4781, 0.5165, 0.4555, 0.5165, 0.4555, 0.5, 0.4555, 0.5, 0.4555, 0.5165, 0.4329, 0.5165, 0.4329, 0.5, 0.125, 0.5, 0.125, 0.5, 0.125, 0.5165, 0.125, 0.5165, 0.8299, 0.5, 0.875, 0.5, 0.875, 0.5165, 0.8299, 0.5165, 0.625, 0.5, 0.6269, 0.5, 0.6269, 0.5165, 0.625, 0.5165, 0.334, 0.5, 0.3731, 0.5, 0.3731, 0.5165, 0.334, 0.5165, 0.4555, 0.02885, 0.4555, 0.2335, 0.4329, 0.2335, 0.4329, 0.02885, 0.4781, 0.02885, 0.4781, 0.2335, 0.4555, 0.2335, 0.4555, 0.02885, 0.5007, 0.02885, 0.5007, 0.2335, 0.4781, 0.2335, 0.4781, 0.02885, 0.5233, 0.02885, 0.5233, 0.2335, 0.5007, 0.2335, 0.5007, 0.02885, 0.5459, 0.02885, 0.5459, 0.2335, 0.5233, 0.2335, 0.5233, 0.02885, 0.5685, 0.02885, 0.5685, 0.2335, 0.5459, 0.2335, 0.5459, 0.02885, 0.5685, 0.02885, 0.5933, 0.02885, 0.5933, 0.2335, 0.5685, 0.2335, 0.3949, 0.02885, 0.4081, 0.02885, 0.4081, 0.2335, 0.3949, 0.2335, 0.375, 0.02885, 0.3949, 0.02885, 0.3949, 0.2335, 0.375, 0.2335, 0.4081, 0.02885, 0.4329, 0.02885, 0.4329, 0.2335, 0.4081, 0.2335, 0.5933, 0.02885, 0.6073, 0.02885, 0.6073, 0.2335, 0.5933, 0.2335, 0.6073, 0.02885, 0.625, 0.02885, 0.625, 0.2335, 0.6073, 0.2335, 0.5933, 0.2951, 0.6073, 0.2951, 0.6073, 0.2951, 0.5933, 0.2951, 0.6073, 0.2951, 0.6073, 0.459, 0.6073, 0.459, 0.6073, 0.2951, 0.5933, 0.459, 0.5933, 0.2951, 0.5933, 0.2951, 0.5933, 0.459, 0.6073, 0.459, 0.5933, 0.459, 0.5933, 0.459, 0.6073, 0.459, 0.5933, 0.2951, 0.6073, 0.2951, 0.6073, 0.2951, 0.5933, 0.2951, 0.6073, 0.2951, 0.6073, 0.459, 0.6073, 0.459, 0.6073, 0.2951, 0.5933, 0.459, 0.5933, 0.2951, 0.5933, 0.2951, 0.5933, 0.459, 0.6073, 0.459, 0.5933, 0.459, 0.5933, 0.459, 0.6073, 0.459, 0.4081, 0.2951, 0.4081, 0.459, 0.4081, 0.459, 0.4081, 0.2951, 0.4081, 0.459, 0.3949, 0.459, 0.3949, 0.459, 0.4081, 0.459, 0.3949, 0.459, 0.3949, 0.2951, 0.3949, 0.2951, 0.3949, 0.459, 0.3949, 0.2951, 0.4081, 0.2951, 0.4081, 0.2951, 0.3949, 0.2951, 0.4081, 0.2951, 0.4081, 0.459, 0.4081, 0.459, 0.4081, 0.2951, 0.4081, 0.459, 0.3949, 0.459, 0.3949, 0.459, 0.4081, 0.459, 0.3949, 0.459, 0.3949, 0.2951, 0.3949, 0.2951, 0.3949, 0.459, 0.3949, 0.2951, 0.4081, 0.2951, 0.4081, 0.2951, 0.3949, 0.2951])
me_cube_005.materials.append(mat_material)
me_cube_005.use_remesh_fix_poles = True
me_cube_005.use_remesh_preserve_attributes = False
me_cube_005.use_mirror_vertex_groups = False
me_cube_005.update()

# ---- objects
ob_cube = bpy.data.objects.new('Cube', me_cube)
ob_light = bpy.data.objects.new('Light', light_light)
ob_camera = bpy.data.objects.new('Camera', cam_camera)
ob_cube_001 = bpy.data.objects.new('Cube.001', me_cube_001)
ob_cube_002 = bpy.data.objects.new('Cube.002', me_cube_002)
ob_cube_003 = bpy.data.objects.new('Cube.003', me_cube_003)
ob_cube_004 = bpy.data.objects.new('Cube.004', me_cube_004)
ob_cube_005 = bpy.data.objects.new('Cube.005', me_cube_005)

# ---- transforms, parenting, visibility, modifiers, constraints
ob_cube.location = (0.0, 0.0, -0.5743)
ob_cube.scale = (0.8661, 0.6238, 1.236)
ob_cube.lock_rotations_4d = False
ob_cube.empty_display_type = 'ARROWS'
ob_cube.lineart.crease_threshold = 0.0
ob_light.location = (-1.42, -6.17, 3.422)
ob_light.rotation_euler = (0.6503, 0.05522, 1.866)
ob_light.lock_rotations_4d = False
ob_light.empty_display_type = 'ARROWS'
ob_light.color = (0.0, 0.0, 0.0, 0.0)
ob_light.lineart.crease_threshold = 0.0
ob_camera.location = (7.359, -6.926, 4.958)
ob_camera.rotation_euler = (1.109, 0.0, 0.8149)
ob_camera.lock_rotations_4d = False
ob_camera.empty_display_type = 'ARROWS'
ob_camera.color = (0.0, 0.0, 0.0, 0.0)
ob_camera.display_type = 'WIRE'
ob_camera.lineart.crease_threshold = 0.0
ob_cube_001.location = (0.0, 0.0, 1.263)
ob_cube_001.scale = (0.8661, 0.6238, 0.5753)
ob_cube_001.lock_rotations_4d = False
ob_cube_001.empty_display_type = 'ARROWS'
ob_cube_001.lineart.crease_threshold = 0.0
ob_cube_002.location = (0.0, -0.7213, -0.5743)
ob_cube_002.scale = (0.8661, 0.06954, 1.236)
ob_cube_002.lock_rotations_4d = False
ob_cube_002.empty_display_type = 'ARROWS'
ob_cube_002.lineart.crease_threshold = 0.0
ob_cube_003.location = (0.0, -0.7213, 1.263)
ob_cube_003.scale = (0.8661, 0.06954, 0.5753)
ob_cube_003.lock_rotations_4d = False
ob_cube_003.empty_display_type = 'ARROWS'
ob_cube_003.lineart.crease_threshold = 0.0
ob_cube_004.location = (-0.695, -0.8168, 1.262)
ob_cube_004.scale = (0.06754, 0.02907, 0.5066)
ob_cube_004.lineart.crease_threshold = 0.0
ob_cube_005.location = (-0.695, -0.8168, 0.1004)
ob_cube_005.scale = (0.06754, 0.02907, 0.5066)
ob_cube_005.lineart.crease_threshold = 0.0

# ---- collection membership
col_collection.objects.link(ob_cube)
col_collection.objects.link(ob_light)
col_collection.objects.link(ob_camera)
col_collection.objects.link(ob_cube_001)
col_collection.objects.link(ob_cube_002)
col_collection.objects.link(ob_cube_003)
col_collection.objects.link(ob_cube_004)
col_collection.objects.link(ob_cube_005)

# ---- scene / render settings (as saved in the file)
scene.camera = ob_camera
scene.frame_start = 1; scene.frame_end = 250; scene.frame_set(1)
scene.render.engine = 'BLENDER_EEVEE_NEXT'
scene.cycles.use_denoising = False
scene.cycles.samples = 128
scene.cycles.sampling_pattern = 'TABULATED_SOBOL'
scene.cycles.use_adaptive_sampling = False
scene.cycles.use_light_tree = False
scene.view_settings.view_transform = 'Filmic'
bpy.context.view_layer.update()
